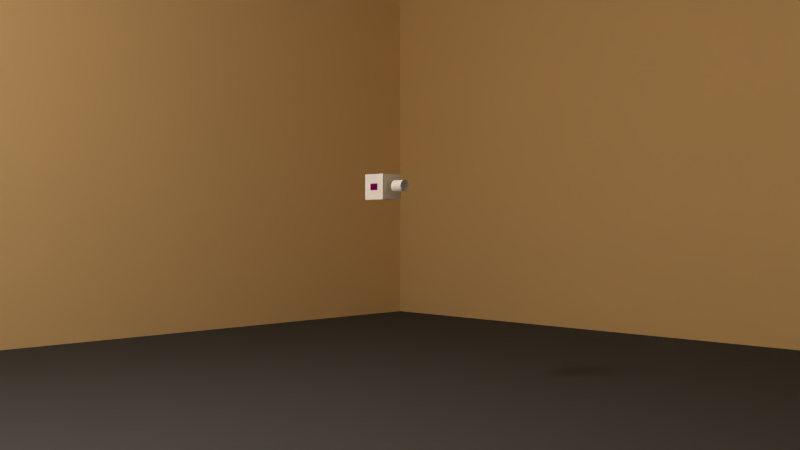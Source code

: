# Source: Lidar_Simulation.blend  (saved by Blender 2.73.0; exported with 4.5.12 LTS)
import bpy
from mathutils import Matrix  # noqa: F401  (used for matrix-valued properties, if any)

bpy.ops.wm.read_factory_settings(use_empty=True)
scene = bpy.context.scene
scene.name = 'Scene'

# ---- collections
col_collection_1 = bpy.data.collections.new('Collection 1'); scene.collection.children.link(col_collection_1)

# ---- materials (node trees are filled in below, after node groups)
mat_imu_pcb = bpy.data.materials.new('IMU_PCB')
mat_imu_pcb.alpha_threshold = 0.0
mat_imu_pcb.use_transparent_shadow = False
mat_imu_pcb.diffuse_color = (0.1547, 0.0, 0.08478, 1.0)
mat_imu_pcb.specular_color = (0.155, 0.0, 0.085)
mat_imu_pcb.roughness = 0.5
mat_material_002 = bpy.data.materials.new('Material.002')
mat_material_002.alpha_threshold = 0.0
mat_material_002.use_transparent_shadow = False
mat_material_002.diffuse_color = (0.08573, 0.08573, 0.08573, 1.0)
mat_material_002.roughness = 0.5
mat_material_002.specular_intensity = 0.0
mat_material_003 = bpy.data.materials.new('Material.003')
mat_material_003.alpha_threshold = 0.0
mat_material_003.use_transparent_shadow = False
mat_material_003.diffuse_color = (0.8, 0.5686, 0.2839, 1.0)
mat_material_003.roughness = 0.5
mat_material_004 = bpy.data.materials.new('Material.004')
mat_material_004.alpha_threshold = 0.0
mat_material_004.use_transparent_shadow = False
mat_material_004.roughness = 0.5

# ---- material node trees

# ---- world
world_world = bpy.data.worlds.new('World'); scene.world = world_world
world_world.color = (0.05088, 0.05088, 0.05088)
world_world.use_sun_shadow = False
world_world.sun_shadow_jitter_overblur = 0.0
world_world.cycles.sampling_method = 'MANUAL'
world_world.cycles.sample_map_resolution = 256

# ---- cameras
cam_camera = bpy.data.cameras.new('Camera')
cam_camera.clip_end = 100.0
cam_camera.lens = 35.0
cam_camera.sensor_width = 32.0
cam_camera.sensor_height = 18.0
cam_camera.ortho_scale = 7.314
cam_camera.dof.focus_distance = 0.0
cam_camera.dof.aperture_fstop = 128.0

# ---- lights
light_lamp = bpy.data.lights.new('Lamp', 'POINT')
light_lamp.transmission_factor = 0.0
light_lamp.cutoff_distance = 30.0
light_lamp.energy = 100.0
light_lamp.shadow_buffer_clip_start = 1.001
light_lamp.shadow_soft_size = 0.1
light_lamp.shadow_maximum_resolution = 0.006
light_lamp.use_absolute_resolution = True
light_lamp.cycles.use_multiple_importance_sampling = False

# ---- meshes
me_lidar_scan_mesh = bpy.data.meshes.new('Lidar_Scan_Mesh')
me_lidar_scan_mesh.from_pydata([(0.02423, 0.02652, -1.918e-09), (-0.02652, 0.02423, 1.918e-09), (0.02423, 0.02652, 0.0001108), (-0.02652, 0.02423, 0.0001108), (0.02423, 0.02652, 0.0002217), (-0.02652, 0.02422, 0.0002217), (0.02423, 0.02652, 0.0003325), (-0.02652, 0.02422, 0.0003325), (0.02423, 0.02652, 0.0004433), (-0.02652, 0.02422, 0.0004433), (0.02423, 0.02652, 0.0005541), (-0.02652, 0.02422, 0.0005541), (0.02423, 0.02651, 0.0006649), (-0.02652, 0.02422, 0.0006649), (0.02423, 0.02651, 0.0007757), (-0.02652, 0.02421, 0.0007757), (0.02423, 0.02651, 0.0008864), (-0.02652, 0.02421, 0.0008864), (0.02423, 0.0265, 0.0009972), (-0.02652, 0.02421, 0.0009972), (0.02423, 0.0265, 0.001108), (-0.02652, 0.0242, 0.001108), (0.02423, 0.02649, 0.001219), (-0.02652, 0.0242, 0.001219), (0.02423, 0.02649, 0.001329), (-0.02652, 0.02419, 0.001329), (0.02423, 0.02648, 0.00144), (-0.02652, 0.02418, 0.00144), (0.02423, 0.02647, 0.001551), (-0.02652, 0.02418, 0.001551), (0.02423, 0.02647, 0.001661), (-0.02652, 0.02417, 0.001661), (0.02423, 0.02646, 0.001772), (-0.02652, 0.02416, 0.001772), (0.02423, 0.02645, 0.001882), (-0.02652, 0.02416, 0.001882), (0.02423, 0.02644, 0.001993), (-0.02652, 0.02415, 0.001993), (0.02423, 0.02643, 0.002103), (-0.02652, 0.02414, 0.002103), (0.02423, 0.02643, 0.002214), (-0.02652, 0.02413, 0.002214), (0.02423, 0.02642, 0.002324), (-0.02652, 0.02412, 0.002324), (0.02423, 0.02641, 0.002434), (-0.02652, 0.02411, 0.002434), (0.02423, 0.02639, 0.002545), (-0.02652, 0.0241, 0.002545), (0.02423, 0.02638, 0.002655), (-0.02652, 0.02409, 0.002655), (0.02423, 0.02637, 0.002765), (-0.02652, 0.02407, 0.002765), (0.02423, 0.02636, 0.002875), (-0.02651, 0.02406, 0.002875), (0.02423, 0.02635, 0.002985), (-0.02651, 0.02405, 0.002985), (0.02423, 0.02633, 0.003095), (-0.02651, 0.02404, 0.003095), (0.02423, 0.02632, 0.003205), (-0.02651, 0.02402, 0.003205), (0.02424, 0.02631, 0.003315), (-0.02651, 0.02401, 0.003315), (0.02424, 0.02629, 0.003425), (-0.02651, 0.02399, 0.003425), (0.02424, 0.02628, 0.003535), (-0.02651, 0.02398, 0.003535), (0.02424, 0.02626, 0.003645), (-0.02651, 0.02396, 0.003645), (0.02424, 0.02624, 0.003754), (-0.02651, 0.02395, 0.003754), (0.02424, 0.02623, 0.003864), (-0.02651, 0.02393, 0.003864), (0.02424, 0.02621, 0.003973), (-0.02651, 0.02391, 0.003973), (0.02424, 0.02619, 0.004083), (-0.02651, 0.0239, 0.004083), (0.02424, 0.02617, 0.004192), (-0.02651, 0.02388, 0.004192), (0.02424, 0.02616, 0.004301), (-0.02651, 0.02386, 0.004301), (0.02424, 0.02614, 0.004411), (-0.0265, 0.02384, 0.004411), (0.02424, 0.02612, 0.00452), (-0.0265, 0.02382, 0.00452), (0.02424, 0.0261, 0.004629), (-0.0265, 0.0238, 0.004629), (0.02425, 0.02608, 0.004738), (-0.0265, 0.02378, 0.004738), (0.02425, 0.02606, 0.004847), (-0.0265, 0.02376, 0.004847), (0.02425, 0.02604, 0.004955), (-0.0265, 0.02374, 0.004955), (0.02425, 0.02601, 0.005064), (-0.0265, 0.02372, 0.005064), (0.02425, 0.02599, 0.005173), (-0.0265, 0.02369, 0.005173), (0.02425, 0.02597, 0.005281), (-0.0265, 0.02367, 0.005281), (0.02425, 0.02594, 0.005389), (-0.0265, 0.02365, 0.005389), (0.02425, 0.02592, 0.005498), (-0.0265, 0.02362, 0.005498), (0.02425, 0.0259, 0.005606), (-0.02649, 0.0236, 0.005606), (0.02426, 0.02587, 0.005714), (-0.02649, 0.02358, 0.005714), (0.02426, 0.02585, 0.005822), (-0.02649, 0.02355, 0.005822), (0.02426, 0.02582, 0.00593), (-0.02649, 0.02352, 0.00593), (0.02426, 0.0258, 0.006037), (-0.02649, 0.0235, 0.006037), (0.02426, 0.02577, 0.006145), (-0.02649, 0.02347, 0.006145), (0.02426, 0.02574, 0.006252), (-0.02649, 0.02344, 0.006252), (0.02426, 0.02571, 0.00636), (-0.02649, 0.02342, 0.00636), (0.02426, 0.02569, 0.006467), (-0.02648, 0.02339, 0.006467), (0.02426, 0.02566, 0.006574), (-0.02648, 0.02336, 0.006574), (0.02427, 0.02563, 0.006681), (-0.02648, 0.02333, 0.006681), (0.02427, 0.0256, 0.006788), (-0.02648, 0.0233, 0.006788), (0.02427, 0.02557, 0.006895), (-0.02648, 0.02327, 0.006895), (0.02427, 0.02554, 0.007001), (-0.02648, 0.02324, 0.007001), (0.02427, 0.02551, 0.007108), (-0.02648, 0.02321, 0.007108), (0.02427, 0.02548, 0.007214), (-0.02648, 0.02318, 0.007214), (0.02427, 0.02545, 0.00732), (-0.02647, 0.02315, 0.00732), (0.02428, 0.02541, 0.007426), (-0.02647, 0.02312, 0.007426), (0.02428, 0.02538, 0.007532), (-0.02647, 0.02308, 0.007532), (0.02428, 0.02535, 0.007638), (-0.02647, 0.02305, 0.007638), (0.02428, 0.02531, 0.007744), (-0.02647, 0.02302, 0.007744), (0.02428, 0.02528, 0.007849), (-0.02647, 0.02298, 0.007849), (0.02428, 0.02525, 0.007954), (-0.02646, 0.02295, 0.007954), (0.02429, 0.02521, 0.00806), (-0.02646, 0.02291, 0.00806), (0.02429, 0.02518, 0.008165), (-0.02646, 0.02288, 0.008165), (0.02429, 0.02514, 0.008269), (-0.02646, 0.02284, 0.008269), (0.02429, 0.0251, 0.008374), (-0.02646, 0.02281, 0.008374), (0.02429, 0.02507, 0.008479), (-0.02646, 0.02277, 0.008479), (0.02429, 0.02503, 0.008583), (-0.02645, 0.02273, 0.008583), (0.0243, 0.02499, 0.008687), (-0.02645, 0.0227, 0.008687), (0.0243, 0.02495, 0.008791), (-0.02645, 0.02266, 0.008791), (0.0243, 0.02492, 0.008895), (-0.02645, 0.02262, 0.008895), (0.0243, 0.02488, 0.008999), (-0.02645, 0.02258, 0.008999), (0.0243, 0.02484, 0.009103), (-0.02645, 0.02254, 0.009103), (0.0243, 0.0248, 0.009206), (-0.02644, 0.0225, 0.009206), (0.02431, 0.02476, 0.009309), (-0.02644, 0.02246, 0.009309), (0.02431, 0.02472, 0.009412), (-0.02644, 0.02242, 0.009412), (0.02431, 0.02467, 0.009515), (-0.02644, 0.02238, 0.009515), (0.02431, 0.02463, 0.009618), (-0.02644, 0.02234, 0.009618), (0.02431, 0.02459, 0.00972), (-0.02644, 0.02229, 0.00972), (0.02432, 0.02455, 0.009822), (-0.02643, 0.02225, 0.009822), (0.02432, 0.02451, 0.009925), (-0.02643, 0.02221, 0.009925), (0.02432, 0.02446, 0.01003), (-0.02643, 0.02217, 0.01003), (0.02432, 0.02442, 0.01013), (-0.02643, 0.02212, 0.01013), (0.02432, 0.02437, 0.01023), (-0.02643, 0.02208, 0.01023), (0.02432, 0.02433, 0.01033), (-0.02642, 0.02203, 0.01033), (0.02433, 0.02428, 0.01043), (-0.02642, 0.02199, 0.01043), (0.02433, 0.02424, 0.01053), (-0.02642, 0.02194, 0.01053), (0.02433, 0.02419, 0.01063), (-0.02642, 0.0219, 0.01063), (0.02433, 0.02415, 0.01073), (-0.02641, 0.02185, 0.01073), (0.02434, 0.0241, 0.01083), (-0.02641, 0.0218, 0.01083), (0.02434, 0.02405, 0.01093), (-0.02641, 0.02175, 0.01093), (0.02434, 0.024, 0.01103), (-0.02641, 0.02171, 0.01103), (0.02434, 0.02395, 0.01113), (-0.02641, 0.02166, 0.01113), (0.02434, 0.02391, 0.01123), (-0.0264, 0.02161, 0.01123), (0.02435, 0.02386, 0.01133), (-0.0264, 0.02156, 0.01133), (0.02435, 0.02381, 0.01143), (-0.0264, 0.02151, 0.01143), (0.02435, 0.02376, 0.01153), (-0.0264, 0.02146, 0.01153), (0.02435, 0.02371, 0.01163), (-0.02639, 0.02141, 0.01163), (0.02436, 0.02366, 0.01173), (-0.02639, 0.02136, 0.01173), (0.02436, 0.0236, 0.01183), (-0.02639, 0.02131, 0.01183), (0.02436, 0.02355, 0.01192), (-0.02639, 0.02126, 0.01192), (0.02436, 0.0235, 0.01202), (-0.02639, 0.0212, 0.01202), (0.02436, 0.02345, 0.01212), (-0.02638, 0.02115, 0.01212), (0.02437, 0.02339, 0.01222), (-0.02638, 0.0211, 0.01222), (0.02437, 0.02334, 0.01231), (-0.02638, 0.02104, 0.01231), (0.02437, 0.02329, 0.01241), (-0.02638, 0.02099, 0.01241), (0.02437, 0.02323, 0.01251), (-0.02637, 0.02094, 0.01251), (0.02438, 0.02318, 0.0126), (-0.02637, 0.02088, 0.0126), (0.02438, 0.02312, 0.0127), (-0.02637, 0.02083, 0.0127), (0.02438, 0.02307, 0.0128), (-0.02637, 0.02077, 0.0128), (0.02438, 0.02301, 0.01289), (-0.02636, 0.02071, 0.01289), (0.02439, 0.02295, 0.01299), (-0.02636, 0.02066, 0.01299), (0.02439, 0.0229, 0.01308), (-0.02636, 0.0206, 0.01308), (0.02439, 0.02284, 0.01318), (-0.02636, 0.02054, 0.01318), (0.02439, 0.02278, 0.01327), (-0.02635, 0.02049, 0.01327), (0.0244, 0.02273, 0.01337), (-0.02635, 0.02043, 0.01337), (0.0244, 0.02267, 0.01346), (-0.02635, 0.02037, 0.01346), (0.0244, 0.02261, 0.01355), (-0.02635, 0.02031, 0.01355), (0.02441, 0.02255, 0.01365), (-0.02634, 0.02025, 0.01365), (0.02441, 0.02249, 0.01374), (-0.02634, 0.02019, 0.01374), (0.02441, 0.02243, 0.01383), (-0.02634, 0.02013, 0.01383), (0.02441, 0.02237, 0.01393), (-0.02633, 0.02007, 0.01393), (0.02442, 0.02231, 0.01402), (-0.02633, 0.02001, 0.01402), (0.02442, 0.02225, 0.01411), (-0.02633, 0.01995, 0.01411), (0.02442, 0.02218, 0.0142), (-0.02633, 0.01989, 0.0142), (0.02442, 0.02212, 0.0143), (-0.02632, 0.01983, 0.0143), (0.02443, 0.02206, 0.01439), (-0.02632, 0.01976, 0.01439), (0.02443, 0.022, 0.01448), (-0.02632, 0.0197, 0.01448), (0.02443, 0.02193, 0.01457), (-0.02631, 0.01964, 0.01457), (0.02444, 0.02187, 0.01466), (-0.02631, 0.01957, 0.01466), (0.02444, 0.02181, 0.01475), (-0.02631, 0.01951, 0.01475), (0.02444, 0.02174, 0.01484), (-0.02631, 0.01944, 0.01484), (0.02445, 0.02168, 0.01493), (-0.0263, 0.01938, 0.01493), (0.02445, 0.02161, 0.01502), (-0.0263, 0.01931, 0.01502), (0.02445, 0.02155, 0.01511), (-0.0263, 0.01925, 0.01511), (0.02445, 0.02148, 0.0152), (-0.02629, 0.01918, 0.0152), (0.02446, 0.02141, 0.01529), (-0.02629, 0.01912, 0.01529), (0.02446, 0.02135, 0.01537), (-0.02629, 0.01905, 0.01537), (0.02446, 0.02128, 0.01546), (-0.02629, 0.01898, 0.01546), (0.02447, 0.02121, 0.01555), (-0.02628, 0.01891, 0.01555), (0.02447, 0.02114, 0.01564), (-0.02628, 0.01885, 0.01564), (0.02447, 0.02108, 0.01572), (-0.02628, 0.01878, 0.01572), (0.02448, 0.02101, 0.01581), (-0.02627, 0.01871, 0.01581), (0.02448, 0.02094, 0.0159), (-0.02627, 0.01864, 0.0159), (0.02448, 0.02087, 0.01598), (-0.02627, 0.01857, 0.01598), (0.02448, 0.0208, 0.01607), (-0.02626, 0.0185, 0.01607), (0.02449, 0.02073, 0.01616), (-0.02626, 0.01843, 0.01616), (0.02449, 0.02066, 0.01624), (-0.02626, 0.01836, 0.01624), (0.02449, 0.02059, 0.01633), (-0.02625, 0.01829, 0.01633), (0.0245, 0.02051, 0.01641), (-0.02625, 0.01822, 0.01641), (0.0245, 0.02044, 0.0165), (-0.02625, 0.01815, 0.0165), (0.0245, 0.02037, 0.01658), (-0.02624, 0.01807, 0.01658), (0.02451, 0.0203, 0.01666), (-0.02624, 0.018, 0.01666), (0.02451, 0.02023, 0.01675), (-0.02624, 0.01793, 0.01675), (0.02451, 0.02015, 0.01683), (-0.02623, 0.01786, 0.01683), (0.02452, 0.02008, 0.01691), (-0.02623, 0.01778, 0.01691), (0.02452, 0.02, 0.017), (-0.02623, 0.01771, 0.017), (0.02452, 0.01993, 0.01708), (-0.02622, 0.01763, 0.01708), (0.02453, 0.01986, 0.01716), (-0.02622, 0.01756, 0.01716), (0.02453, 0.01978, 0.01724), (-0.02622, 0.01748, 0.01724), (0.02453, 0.01971, 0.01732), (-0.02621, 0.01741, 0.01732), (0.02454, 0.01963, 0.0174), (-0.02621, 0.01733, 0.0174), (0.02454, 0.01955, 0.01748), (-0.02621, 0.01726, 0.01748), (0.02454, 0.01948, 0.01756), (-0.0262, 0.01718, 0.01756), (0.02455, 0.0194, 0.01764), (-0.0262, 0.0171, 0.01764), (0.02455, 0.01932, 0.01772), (-0.0262, 0.01703, 0.01772), (0.02455, 0.01925, 0.0178), (-0.02619, 0.01695, 0.0178), (0.02456, 0.01917, 0.01788), (-0.02619, 0.01687, 0.01788), (0.02456, 0.01909, 0.01796), (-0.02619, 0.01679, 0.01796), (0.02457, 0.01901, 0.01804), (-0.02618, 0.01672, 0.01804), (0.02457, 0.01893, 0.01812), (-0.02618, 0.01664, 0.01812), (0.02457, 0.01885, 0.01819), (-0.02618, 0.01656, 0.01819), (0.02458, 0.01877, 0.01827), (-0.02617, 0.01648, 0.01827), (0.02458, 0.01869, 0.01835), (-0.02617, 0.0164, 0.01835), (0.02458, 0.01861, 0.01842), (-0.02616, 0.01632, 0.01842), (0.02459, 0.01853, 0.0185), (-0.02616, 0.01624, 0.0185), (0.02459, 0.01845, 0.01858), (-0.02616, 0.01616, 0.01858), (0.02459, 0.01837, 0.01865), (-0.02615, 0.01608, 0.01865), (0.0246, 0.01829, 0.01873), (-0.02615, 0.01599, 0.01873), (0.0246, 0.01821, 0.0188), (-0.02615, 0.01591, 0.0188), (0.02461, 0.01813, 0.01888), (-0.02614, 0.01583, 0.01888), (0.02461, 0.01804, 0.01895), (-0.02614, 0.01575, 0.01895), (0.02461, 0.01796, 0.01902), (-0.02614, 0.01567, 0.01902), (0.02462, 0.01788, 0.0191), (-0.02613, 0.01558, 0.0191), (0.02462, 0.0178, 0.01917), (-0.02613, 0.0155, 0.01917), (0.02462, 0.01771, 0.01924), (-0.02612, 0.01541, 0.01924), (0.02463, 0.01763, 0.01931), (-0.02612, 0.01533, 0.01931), (0.02463, 0.01754, 0.01939), (-0.02612, 0.01525, 0.01939), (0.02464, 0.01746, 0.01946), (-0.02611, 0.01516, 0.01946), (0.02464, 0.01737, 0.01953), (-0.02611, 0.01508, 0.01953), (0.02464, 0.01729, 0.0196), (-0.0261, 0.01499, 0.0196), (0.02465, 0.0172, 0.01967), (-0.0261, 0.01491, 0.01967), (0.02465, 0.01712, 0.01974), (-0.0261, 0.01482, 0.01974), (0.02466, 0.01703, 0.01981), (-0.02609, 0.01473, 0.01981), (0.02466, 0.01694, 0.01988), (-0.02609, 0.01465, 0.01988), (0.02466, 0.01686, 0.01995), (-0.02608, 0.01456, 0.01995), (0.02467, 0.01677, 0.02002), (-0.02608, 0.01447, 0.02002), (0.02467, 0.01668, 0.02008), (-0.02608, 0.01439, 0.02008), (0.02467, 0.01659, 0.02015), (-0.02607, 0.0143, 0.02015), (0.02468, 0.01651, 0.02022), (-0.02607, 0.01421, 0.02022), (0.02468, 0.01642, 0.02029), (-0.02607, 0.01412, 0.02029), (0.02469, 0.01633, 0.02035), (-0.02606, 0.01403, 0.02035), (0.02469, 0.01624, 0.02042), (-0.02606, 0.01394, 0.02042), (0.0247, 0.01615, 0.02048), (-0.02605, 0.01386, 0.02048), (0.0247, 0.01606, 0.02055), (-0.02605, 0.01377, 0.02055), (0.0247, 0.01597, 0.02061), (-0.02604, 0.01368, 0.02061), (0.02471, 0.01588, 0.02068), (-0.02604, 0.01359, 0.02068), (0.02471, 0.01579, 0.02074), (-0.02604, 0.0135, 0.02074), (0.02472, 0.0157, 0.02081), (-0.02603, 0.01341, 0.02081), (0.02472, 0.01561, 0.02087), (-0.02603, 0.01331, 0.02087), (0.02472, 0.01552, 0.02093), (-0.02602, 0.01322, 0.02093), (0.02473, 0.01543, 0.021), (-0.02602, 0.01313, 0.021), (0.02473, 0.01534, 0.02106), (-0.02602, 0.01304, 0.02106), (0.02474, 0.01525, 0.02112), (-0.02601, 0.01295, 0.02112), (0.02474, 0.01515, 0.02118), (-0.02601, 0.01286, 0.02118), (0.02474, 0.01506, 0.02124), (-0.026, 0.01276, 0.02124), (0.02475, 0.01497, 0.0213), (-0.026, 0.01267, 0.0213), (0.02475, 0.01487, 0.02136), (-0.026, 0.01258, 0.02136), (0.02476, 0.01478, 0.02142), (-0.02599, 0.01249, 0.02142), (0.02476, 0.01469, 0.02148), (-0.02599, 0.01239, 0.02148), (0.02477, 0.01459, 0.02154), (-0.02598, 0.0123, 0.02154), (0.02477, 0.0145, 0.0216), (-0.02598, 0.0122, 0.0216), (0.02477, 0.01441, 0.02166), (-0.02597, 0.01211, 0.02166), (0.02478, 0.01431, 0.02171), (-0.02597, 0.01202, 0.02171), (0.02478, 0.01422, 0.02177), (-0.02597, 0.01192, 0.02177), (0.02479, 0.01412, 0.02183), (-0.02596, 0.01183, 0.02183), (0.02479, 0.01403, 0.02189), (-0.02596, 0.01173, 0.02189), (0.0248, 0.01393, 0.02194), (-0.02595, 0.01163, 0.02194), (0.0248, 0.01384, 0.022), (-0.02595, 0.01154, 0.022), (0.0248, 0.01374, 0.02205), (-0.02594, 0.01144, 0.02205), (0.02481, 0.01364, 0.02211), (-0.02594, 0.01135, 0.02211), (0.02481, 0.01355, 0.02216), (-0.02593, 0.01125, 0.02216), (0.02482, 0.01345, 0.02222), (-0.02593, 0.01115, 0.02222), (0.02482, 0.01335, 0.02227), (-0.02593, 0.01106, 0.02227), (0.02483, 0.01326, 0.02232), (-0.02592, 0.01096, 0.02232), (0.02483, 0.01316, 0.02237), (-0.02592, 0.01086, 0.02237), (0.02483, 0.01306, 0.02243), (-0.02591, 0.01076, 0.02243), (0.02484, 0.01296, 0.02248), (-0.02591, 0.01067, 0.02248), (0.02484, 0.01286, 0.02253), (-0.0259, 0.01057, 0.02253), (0.02485, 0.01277, 0.02258), (-0.0259, 0.01047, 0.02258), (0.02485, 0.01267, 0.02263), (-0.0259, 0.01037, 0.02263), (0.02486, 0.01257, 0.02268), (-0.02589, 0.01027, 0.02268), (0.02486, 0.01247, 0.02273), (-0.02589, 0.01017, 0.02273), (0.02487, 0.01237, 0.02278), (-0.02588, 0.01007, 0.02278), (0.02487, 0.01227, 0.02283), (-0.02588, 0.009975, 0.02283), (0.02488, 0.01217, 0.02288), (-0.02587, 0.009875, 0.02288), (0.02488, 0.01207, 0.02293), (-0.02587, 0.009776, 0.02293), (0.02488, 0.01197, 0.02297), (-0.02586, 0.009676, 0.02297), (0.02489, 0.01187, 0.02302), (-0.02586, 0.009575, 0.02302), (0.02489, 0.01177, 0.02307), (-0.02586, 0.009475, 0.02307), (0.0249, 0.01167, 0.02311), (-0.02585, 0.009374, 0.02311), (0.0249, 0.01157, 0.02316), (-0.02585, 0.009273, 0.02316), (0.02491, 0.01147, 0.0232), (-0.02584, 0.009172, 0.0232), (0.02491, 0.01137, 0.02325), (-0.02584, 0.009071, 0.02325), (0.02492, 0.01127, 0.02329), (-0.02583, 0.00897, 0.02329), (0.02492, 0.01116, 0.02334), (-0.02583, 0.008868, 0.02334), (0.02493, 0.01106, 0.02338), (-0.02582, 0.008766, 0.02338), (0.02493, 0.01096, 0.02342), (-0.02582, 0.008664, 0.02342), (0.02493, 0.01086, 0.02347), (-0.02581, 0.008562, 0.02347), (0.02494, 0.01076, 0.02351), (-0.02581, 0.008459, 0.02351), (0.02494, 0.01065, 0.02355), (-0.0258, 0.008357, 0.02355), (0.02495, 0.01055, 0.02359), (-0.0258, 0.008254, 0.02359), (0.02495, 0.01045, 0.02363), (-0.02579, 0.008151, 0.02363), (0.02496, 0.01034, 0.02367), (-0.02579, 0.008048, 0.02367), (0.02496, 0.01024, 0.02371), (-0.02579, 0.007945, 0.02371), (0.02497, 0.01014, 0.02375), (-0.02578, 0.007842, 0.02375), (0.02497, 0.01003, 0.02379), (-0.02578, 0.007738, 0.02379), (0.02498, 0.009931, 0.02383), (-0.02577, 0.007634, 0.02383), (0.02498, 0.009827, 0.02387), (-0.02577, 0.00753, 0.02387), (0.02499, 0.009723, 0.02391), (-0.02576, 0.007426, 0.02391), (0.02499, 0.009618, 0.02394), (-0.02576, 0.007322, 0.02394), (0.025, 0.009514, 0.02398), (-0.02575, 0.007217, 0.02398), (0.025, 0.009409, 0.02402), (-0.02575, 0.007113, 0.02402), (0.025, 0.009305, 0.02405), (-0.02574, 0.007008, 0.02405), (0.02501, 0.0092, 0.02409), (-0.02574, 0.006903, 0.02409), (0.02501, 0.009095, 0.02412), (-0.02573, 0.006798, 0.02412), (0.02502, 0.008989, 0.02416), (-0.02573, 0.006693, 0.02416), (0.02502, 0.008884, 0.02419), (-0.02572, 0.006588, 0.02419), (0.02503, 0.008779, 0.02422), (-0.02572, 0.006482, 0.02422), (0.02503, 0.008673, 0.02426), (-0.02571, 0.006376, 0.02426), (0.02504, 0.008567, 0.02429), (-0.02571, 0.006271, 0.02429), (0.02504, 0.008461, 0.02432), (-0.0257, 0.006164, 0.02432), (0.02505, 0.008355, 0.02435), (-0.0257, 0.006058, 0.02435), (0.02505, 0.008249, 0.02439), (-0.0257, 0.005952, 0.02439), (0.02506, 0.008142, 0.02442), (-0.02569, 0.005846, 0.02442), (0.02506, 0.008036, 0.02445), (-0.02569, 0.005739, 0.02445), (0.02507, 0.007929, 0.02448), (-0.02568, 0.005633, 0.02448), (0.02507, 0.007823, 0.02451), (-0.02568, 0.005526, 0.02451), (0.02508, 0.007716, 0.02453), (-0.02567, 0.005419, 0.02453), (0.02508, 0.007609, 0.02456), (-0.02567, 0.005312, 0.02456), (0.02509, 0.007502, 0.02459), (-0.02566, 0.005205, 0.02459), (0.02509, 0.007394, 0.02462), (-0.02566, 0.005098, 0.02462), (0.0251, 0.007287, 0.02465), (-0.02565, 0.00499, 0.02465), (0.0251, 0.00718, 0.02467), (-0.02565, 0.004883, 0.02467), (0.02511, 0.007072, 0.0247), (-0.02564, 0.004775, 0.0247), (0.02511, 0.006964, 0.02472), (-0.02564, 0.004667, 0.02472), (0.02512, 0.006856, 0.02475), (-0.02563, 0.00456, 0.02475), (0.02512, 0.006749, 0.02477), (-0.02563, 0.004452, 0.02477), (0.02513, 0.00664, 0.0248), (-0.02562, 0.004344, 0.0248), (0.02513, 0.006532, 0.02482), (-0.02562, 0.004236, 0.02482), (0.02514, 0.006424, 0.02484), (-0.02561, 0.004127, 0.02484), (0.02514, 0.006316, 0.02487), (-0.02561, 0.004019, 0.02487), (0.02515, 0.006207, 0.02489), (-0.0256, 0.003911, 0.02489), (0.02515, 0.006099, 0.02491), (-0.0256, 0.003802, 0.02491), (0.02515, 0.00599, 0.02493), (-0.02559, 0.003693, 0.02493), (0.02516, 0.005881, 0.02495), (-0.02559, 0.003585, 0.02495), (0.02516, 0.005772, 0.02497), (-0.02558, 0.003476, 0.02497), (0.02517, 0.005664, 0.02499), (-0.02558, 0.003367, 0.02499), (0.02517, 0.005555, 0.02501), (-0.02557, 0.003258, 0.02501), (0.02518, 0.005446, 0.02503), (-0.02557, 0.003149, 0.02503), (0.02518, 0.005336, 0.02505), (-0.02556, 0.00304, 0.02505), (0.02519, 0.005227, 0.02507), (-0.02556, 0.00293, 0.02507), (0.02519, 0.005118, 0.02509), (-0.02555, 0.002821, 0.02509), (0.0252, 0.005008, 0.0251), (-0.02555, 0.002712, 0.0251), (0.0252, 0.004899, 0.02512), (-0.02554, 0.002602, 0.02512), (0.02521, 0.004789, 0.02514), (-0.02554, 0.002493, 0.02514), (0.02521, 0.00468, 0.02515), (-0.02553, 0.002383, 0.02515), (0.02522, 0.00457, 0.02517), (-0.02553, 0.002273, 0.02517), (0.02522, 0.00446, 0.02518), (-0.02552, 0.002164, 0.02518), (0.02523, 0.004351, 0.0252), (-0.02552, 0.002054, 0.0252), (0.02523, 0.004241, 0.02521), (-0.02551, 0.001944, 0.02521), (0.02524, 0.004131, 0.02522), (-0.02551, 0.001834, 0.02522), (0.02524, 0.004021, 0.02524), (-0.0255, 0.001724, 0.02524), (0.02525, 0.003911, 0.02525), (-0.0255, 0.001614, 0.02525), (0.02525, 0.003801, 0.02526), (-0.02549, 0.001504, 0.02526), (0.02526, 0.003691, 0.02527), (-0.02549, 0.001394, 0.02527), (0.02526, 0.00358, 0.02528), (-0.02548, 0.001284, 0.02528), (0.02527, 0.00347, 0.02529), (-0.02548, 0.001174, 0.02529), (0.02527, 0.00336, 0.0253), (-0.02547, 0.001063, 0.0253), (0.02528, 0.003249, 0.02531), (-0.02547, 0.000953, 0.02531), (0.02528, 0.003139, 0.02532), (-0.02546, 0.0008427, 0.02532), (0.02529, 0.003029, 0.02533), (-0.02546, 0.0007323, 0.02533), (0.02529, 0.002918, 0.02534), (-0.02545, 0.0006218, 0.02534), (0.0253, 0.002808, 0.02535), (-0.02545, 0.0005114, 0.02535), (0.0253, 0.002697, 0.02535), (-0.02544, 0.0004009, 0.02535), (0.02531, 0.002587, 0.02536), (-0.02544, 0.0002903, 0.02536), (0.02531, 0.002476, 0.02537), (-0.02543, 0.0001799, 0.02537), (0.02532, 0.002366, 0.02537), (-0.02543, 6.932e-05, 0.02537), (0.02532, 0.002255, 0.02538), (-0.02542, -4.133e-05, 0.02538), (0.02533, 0.002145, 0.02538), (-0.02542, -0.000152, 0.02538), (0.02533, 0.002034, 0.02538), (-0.02541, -0.0002626, 0.02538), (0.02534, 0.001923, 0.02539), (-0.02541, -0.0003732, 0.02539), (0.02534, 0.001813, 0.02539), (-0.0254, -0.0004839, 0.02539), (0.02535, 0.001702, 0.02539), (-0.0254, -0.0005947, 0.02539), (0.02535, 0.001591, 0.0254), (-0.02539, -0.0007054, 0.0254), (0.02536, 0.001481, 0.0254), (-0.02539, -0.0008162, 0.0254), (0.02536, 0.00137, 0.0254), (-0.02538, -0.0009266, 0.0254), (0.02537, 0.001259, 0.0254), (-0.02538, -0.001038, 0.0254), (0.02537, 0.001148, 0.0254), (-0.02537, -0.001148, 0.0254), (0.02538, 0.001038, 0.0254), (-0.02537, -0.001259, 0.0254), (0.02538, 0.000927, 0.0254), (-0.02536, -0.00137, 0.0254), (0.02539, 0.0008163, 0.0254), (-0.02536, -0.00148, 0.0254), (0.02539, 0.0007057, 0.0254), (-0.02535, -0.001591, 0.0254), (0.0254, 0.0005949, 0.02539), (-0.02535, -0.001702, 0.02539), (0.0254, 0.0004844, 0.02539), (-0.02534, -0.001812, 0.02539), (0.02541, 0.0003735, 0.02539), (-0.02534, -0.001923, 0.02539), (0.02541, 0.0002628, 0.02538), (-0.02533, -0.002034, 0.02538), (0.02542, 0.0001524, 0.02538), (-0.02533, -0.002144, 0.02538), (0.02542, 4.169e-05, 0.02538), (-0.02532, -0.002255, 0.02538), (0.02543, -6.91e-05, 0.02537), (-0.02532, -0.002366, 0.02537), (0.02543, -0.0001796, 0.02537), (-0.02531, -0.002476, 0.02537), (0.02544, -0.0002901, 0.02536), (-0.02531, -0.002587, 0.02536), (0.02544, -0.0004006, 0.02535), (-0.0253, -0.002697, 0.02535), (0.02545, -0.000511, 0.02535), (-0.0253, -0.002808, 0.02535), (0.02545, -0.0006214, 0.02534), (-0.02529, -0.002918, 0.02534), (0.02546, -0.000732, 0.02533), (-0.02529, -0.003028, 0.02533), (0.02546, -0.0008424, 0.02532), (-0.02528, -0.003139, 0.02532), (0.02547, -0.0009527, 0.02531), (-0.02528, -0.003249, 0.02531), (0.02547, -0.001063, 0.0253), (-0.02527, -0.00336, 0.0253), (0.02548, -0.001173, 0.02529), (-0.02527, -0.00347, 0.02529), (0.02548, -0.001283, 0.02528), (-0.02526, -0.00358, 0.02528), (0.02549, -0.001394, 0.02527), (-0.02526, -0.00369, 0.02527), (0.02549, -0.001504, 0.02526), (-0.02525, -0.003801, 0.02526), (0.0255, -0.001614, 0.02525), (-0.02525, -0.003911, 0.02525), (0.0255, -0.001724, 0.02524), (-0.02524, -0.004021, 0.02524), (0.02551, -0.001834, 0.02522), (-0.02524, -0.004131, 0.02522), (0.02551, -0.001944, 0.02521), (-0.02523, -0.00424, 0.02521), (0.02552, -0.002054, 0.0252), (-0.02523, -0.00435, 0.0252), (0.02552, -0.002164, 0.02518), (-0.02522, -0.00446, 0.02518), (0.02553, -0.002273, 0.02517), (-0.02522, -0.00457, 0.02517), (0.02553, -0.002383, 0.02515), (-0.02521, -0.004679, 0.02515), (0.02554, -0.002492, 0.02514), (-0.02521, -0.004789, 0.02514), (0.02554, -0.002602, 0.02512), (-0.0252, -0.004899, 0.02512), (0.02555, -0.002712, 0.0251), (-0.0252, -0.005008, 0.0251), (0.02555, -0.002821, 0.02509), (-0.02519, -0.005118, 0.02509), (0.02556, -0.00293, 0.02507), (-0.02519, -0.005227, 0.02507), (0.02556, -0.003039, 0.02505), (-0.02518, -0.005336, 0.02505), (0.02557, -0.003149, 0.02503), (-0.02518, -0.005445, 0.02503), (0.02557, -0.003258, 0.02501), (-0.02517, -0.005554, 0.02501), (0.02558, -0.003367, 0.02499), (-0.02517, -0.005663, 0.02499), (0.02558, -0.003476, 0.02497), (-0.02516, -0.005772, 0.02497), (0.02559, -0.003584, 0.02495), (-0.02516, -0.005881, 0.02495), (0.02559, -0.003693, 0.02493), (-0.02515, -0.00599, 0.02493), (0.0256, -0.003802, 0.02491), (-0.02515, -0.006098, 0.02491), (0.0256, -0.00391, 0.02489), (-0.02514, -0.006207, 0.02489), (0.02561, -0.004019, 0.02487), (-0.02514, -0.006315, 0.02487), (0.02561, -0.004127, 0.02484), (-0.02514, -0.006424, 0.02484), (0.02562, -0.004235, 0.02482), (-0.02513, -0.006532, 0.02482), (0.02562, -0.004343, 0.0248), (-0.02513, -0.00664, 0.0248), (0.02563, -0.004451, 0.02477), (-0.02512, -0.006748, 0.02477), (0.02563, -0.00456, 0.02475), (-0.02512, -0.006856, 0.02475), (0.02564, -0.004667, 0.02472), (-0.02511, -0.006964, 0.02472), (0.02564, -0.004775, 0.0247), (-0.02511, -0.007072, 0.0247), (0.02565, -0.004882, 0.02467), (-0.0251, -0.007179, 0.02467), (0.02565, -0.00499, 0.02465), (-0.0251, -0.007287, 0.02465), (0.02566, -0.005097, 0.02462), (-0.02509, -0.007394, 0.02462), (0.02566, -0.005205, 0.02459), (-0.02509, -0.007501, 0.02459), (0.02567, -0.005312, 0.02456), (-0.02508, -0.007608, 0.02456), (0.02567, -0.005419, 0.02453), (-0.02508, -0.007715, 0.02453), (0.02568, -0.005526, 0.02451), (-0.02507, -0.007822, 0.02451), (0.02568, -0.005632, 0.02448), (-0.02507, -0.007929, 0.02448), (0.02569, -0.005739, 0.02445), (-0.02506, -0.008036, 0.02445), (0.02569, -0.005846, 0.02442), (-0.02506, -0.008142, 0.02442), (0.0257, -0.005952, 0.02439), (-0.02505, -0.008248, 0.02439), (0.0257, -0.006058, 0.02435), (-0.02505, -0.008355, 0.02435), (0.0257, -0.006164, 0.02432), (-0.02504, -0.008461, 0.02432), (0.02571, -0.00627, 0.02429), (-0.02504, -0.008567, 0.02429), (0.02571, -0.006376, 0.02426), (-0.02503, -0.008673, 0.02426), (0.02572, -0.006482, 0.02422), (-0.02503, -0.008778, 0.02422), (0.02572, -0.006587, 0.02419), (-0.02502, -0.008884, 0.02419), (0.02573, -0.006693, 0.02416), (-0.02502, -0.008989, 0.02416), (0.02573, -0.006798, 0.02412), (-0.02501, -0.009094, 0.02412), (0.02574, -0.006903, 0.02409), (-0.02501, -0.009199, 0.02409), (0.02574, -0.007008, 0.02405), (-0.025, -0.009304, 0.02405), (0.02575, -0.007113, 0.02402), (-0.025, -0.009409, 0.02402), (0.02575, -0.007217, 0.02398), (-0.025, -0.009514, 0.02398), (0.02576, -0.007322, 0.02394), (-0.02499, -0.009618, 0.02394), (0.02576, -0.007426, 0.02391), (-0.02499, -0.009722, 0.02391), (0.02577, -0.00753, 0.02387), (-0.02498, -0.009826, 0.02387), (0.02577, -0.007634, 0.02383), (-0.02498, -0.009931, 0.02383), (0.02578, -0.007738, 0.02379), (-0.02497, -0.01003, 0.02379), (0.02578, -0.007841, 0.02375), (-0.02497, -0.01014, 0.02375), (0.02579, -0.007945, 0.02371), (-0.02496, -0.01024, 0.02371), (0.02579, -0.008048, 0.02367), (-0.02496, -0.01034, 0.02367), (0.02579, -0.008151, 0.02363), (-0.02495, -0.01045, 0.02363), (0.0258, -0.008254, 0.02359), (-0.02495, -0.01055, 0.02359), (0.0258, -0.008357, 0.02355), (-0.02494, -0.01065, 0.02355), (0.02581, -0.008459, 0.02351), (-0.02494, -0.01076, 0.02351), (0.02581, -0.008562, 0.02347), (-0.02493, -0.01086, 0.02347), (0.02582, -0.008664, 0.02342), (-0.02493, -0.01096, 0.02342), (0.02582, -0.008766, 0.02338), (-0.02493, -0.01106, 0.02338), (0.02583, -0.008868, 0.02334), (-0.02492, -0.01116, 0.02334), (0.02583, -0.00897, 0.02329), (-0.02492, -0.01127, 0.02329), (0.02584, -0.009071, 0.02325), (-0.02491, -0.01137, 0.02325), (0.02584, -0.009172, 0.0232), (-0.02491, -0.01147, 0.0232), (0.02585, -0.009273, 0.02316), (-0.0249, -0.01157, 0.02316), (0.02585, -0.009374, 0.02311), (-0.0249, -0.01167, 0.02311), (0.02585, -0.009475, 0.02307), (-0.02489, -0.01177, 0.02307), (0.02586, -0.009575, 0.02302), (-0.02489, -0.01187, 0.02302), (0.02586, -0.009675, 0.02297), (-0.02488, -0.01197, 0.02297), (0.02587, -0.009775, 0.02293), (-0.02488, -0.01207, 0.02293), (0.02587, -0.009875, 0.02288), (-0.02488, -0.01217, 0.02288), (0.02588, -0.009975, 0.02283), (-0.02487, -0.01227, 0.02283), (0.02588, -0.01007, 0.02278), (-0.02487, -0.01237, 0.02278), (0.02589, -0.01017, 0.02273), (-0.02486, -0.01247, 0.02273), (0.02589, -0.01027, 0.02268), (-0.02486, -0.01257, 0.02268), (0.0259, -0.01037, 0.02263), (-0.02485, -0.01267, 0.02263), (0.0259, -0.01047, 0.02258), (-0.02485, -0.01277, 0.02258), (0.0259, -0.01057, 0.02253), (-0.02484, -0.01286, 0.02253), (0.02591, -0.01067, 0.02248), (-0.02484, -0.01296, 0.02248), (0.02591, -0.01076, 0.02243), (-0.02483, -0.01306, 0.02243), (0.02592, -0.01086, 0.02237), (-0.02483, -0.01316, 0.02237), (0.02592, -0.01096, 0.02232), (-0.02483, -0.01326, 0.02232), (0.02593, -0.01106, 0.02227), (-0.02482, -0.01335, 0.02227), (0.02593, -0.01115, 0.02222), (-0.02482, -0.01345, 0.02222), (0.02594, -0.01125, 0.02216), (-0.02481, -0.01355, 0.02216), (0.02594, -0.01135, 0.02211), (-0.02481, -0.01364, 0.02211), (0.02594, -0.01144, 0.02205), (-0.0248, -0.01374, 0.02205), (0.02595, -0.01154, 0.022), (-0.0248, -0.01384, 0.022), (0.02595, -0.01163, 0.02194), (-0.0248, -0.01393, 0.02194), (0.02596, -0.01173, 0.02189), (-0.02479, -0.01403, 0.02189), (0.02596, -0.01182, 0.02183), (-0.02479, -0.01412, 0.02183), (0.02597, -0.01192, 0.02177), (-0.02478, -0.01422, 0.02177), (0.02597, -0.01202, 0.02171), (-0.02478, -0.01431, 0.02171), (0.02597, -0.01211, 0.02166), (-0.02477, -0.01441, 0.02166), (0.02598, -0.0122, 0.0216), (-0.02477, -0.0145, 0.0216), (0.02598, -0.0123, 0.02154), (-0.02477, -0.01459, 0.02154), (0.02599, -0.01239, 0.02148), (-0.02476, -0.01469, 0.02148), (0.02599, -0.01248, 0.02142), (-0.02476, -0.01478, 0.02142), (0.026, -0.01258, 0.02136), (-0.02475, -0.01487, 0.02136), (0.026, -0.01267, 0.0213), (-0.02475, -0.01497, 0.0213), (0.026, -0.01276, 0.02124), (-0.02474, -0.01506, 0.02124), (0.02601, -0.01286, 0.02118), (-0.02474, -0.01515, 0.02118), (0.02601, -0.01295, 0.02112), (-0.02474, -0.01525, 0.02112), (0.02602, -0.01304, 0.02106), (-0.02473, -0.01534, 0.02106), (0.02602, -0.01313, 0.021), (-0.02473, -0.01543, 0.021), (0.02602, -0.01322, 0.02093), (-0.02472, -0.01552, 0.02093), (0.02603, -0.01331, 0.02087), (-0.02472, -0.01561, 0.02087), (0.02603, -0.01341, 0.02081), (-0.02472, -0.0157, 0.02081), (0.02604, -0.0135, 0.02074), (-0.02471, -0.01579, 0.02074), (0.02604, -0.01359, 0.02068), (-0.02471, -0.01588, 0.02068), (0.02604, -0.01368, 0.02061), (-0.0247, -0.01597, 0.02061), (0.02605, -0.01377, 0.02055), (-0.0247, -0.01606, 0.02055), (0.02605, -0.01386, 0.02048), (-0.0247, -0.01615, 0.02048), (0.02606, -0.01394, 0.02042), (-0.02469, -0.01624, 0.02042), (0.02606, -0.01403, 0.02035), (-0.02469, -0.01633, 0.02035), (0.02606, -0.01412, 0.02029), (-0.02468, -0.01642, 0.02029), (0.02607, -0.01421, 0.02022), (-0.02468, -0.01651, 0.02022), (0.02607, -0.0143, 0.02015), (-0.02467, -0.01659, 0.02015), (0.02608, -0.01439, 0.02008), (-0.02467, -0.01668, 0.02008), (0.02608, -0.01447, 0.02002), (-0.02467, -0.01677, 0.02002), (0.02608, -0.01456, 0.01995), (-0.02466, -0.01686, 0.01995), (0.02609, -0.01465, 0.01988), (-0.02466, -0.01694, 0.01988), (0.02609, -0.01473, 0.01981), (-0.02466, -0.01703, 0.01981), (0.0261, -0.01482, 0.01974), (-0.02465, -0.01712, 0.01974), (0.0261, -0.01491, 0.01967), (-0.02465, -0.0172, 0.01967), (0.0261, -0.01499, 0.0196), (-0.02464, -0.01729, 0.0196), (0.02611, -0.01508, 0.01953), (-0.02464, -0.01737, 0.01953), (0.02611, -0.01516, 0.01946), (-0.02464, -0.01746, 0.01946), (0.02612, -0.01525, 0.01939), (-0.02463, -0.01754, 0.01939), (0.02612, -0.01533, 0.01931), (-0.02463, -0.01763, 0.01931), (0.02612, -0.01541, 0.01924), (-0.02462, -0.01771, 0.01924), (0.02613, -0.0155, 0.01917), (-0.02462, -0.01779, 0.01917), (0.02613, -0.01558, 0.0191), (-0.02462, -0.01788, 0.0191), (0.02613, -0.01566, 0.01902), (-0.02461, -0.01796, 0.01902), (0.02614, -0.01575, 0.01895), (-0.02461, -0.01804, 0.01895), (0.02614, -0.01583, 0.01888), (-0.02461, -0.01813, 0.01888), (0.02615, -0.01591, 0.0188), (-0.0246, -0.01821, 0.0188), (0.02615, -0.01599, 0.01873), (-0.0246, -0.01829, 0.01873), (0.02615, -0.01608, 0.01865), (-0.02459, -0.01837, 0.01865), (0.02616, -0.01616, 0.01858), (-0.02459, -0.01845, 0.01858), (0.02616, -0.01624, 0.0185), (-0.02459, -0.01853, 0.0185), (0.02616, -0.01632, 0.01842), (-0.02458, -0.01861, 0.01842), (0.02617, -0.0164, 0.01835), (-0.02458, -0.01869, 0.01835), (0.02617, -0.01648, 0.01827), (-0.02458, -0.01877, 0.01827), (0.02618, -0.01656, 0.01819), (-0.02457, -0.01885, 0.01819), (0.02618, -0.01664, 0.01812), (-0.02457, -0.01893, 0.01812), (0.02618, -0.01672, 0.01804), (-0.02457, -0.01901, 0.01804), (0.02619, -0.01679, 0.01796), (-0.02456, -0.01909, 0.01796), (0.02619, -0.01687, 0.01788), (-0.02456, -0.01917, 0.01788), (0.02619, -0.01695, 0.0178), (-0.02455, -0.01925, 0.0178), (0.0262, -0.01703, 0.01772), (-0.02455, -0.01932, 0.01772), (0.0262, -0.0171, 0.01764), (-0.02455, -0.0194, 0.01764), (0.0262, -0.01718, 0.01756), (-0.02454, -0.01948, 0.01756), (0.02621, -0.01726, 0.01748), (-0.02454, -0.01955, 0.01748), (0.02621, -0.01733, 0.0174), (-0.02454, -0.01963, 0.0174), (0.02621, -0.01741, 0.01732), (-0.02453, -0.01971, 0.01732), (0.02622, -0.01748, 0.01724), (-0.02453, -0.01978, 0.01724), (0.02622, -0.01756, 0.01716), (-0.02453, -0.01986, 0.01716), (0.02622, -0.01763, 0.01708), (-0.02452, -0.01993, 0.01708), (0.02623, -0.01771, 0.017), (-0.02452, -0.02, 0.017), (0.02623, -0.01778, 0.01691), (-0.02452, -0.02008, 0.01691), (0.02623, -0.01786, 0.01683), (-0.02451, -0.02015, 0.01683), (0.02624, -0.01793, 0.01675), (-0.02451, -0.02023, 0.01675), (0.02624, -0.018, 0.01666), (-0.02451, -0.0203, 0.01666), (0.02624, -0.01807, 0.01658), (-0.0245, -0.02037, 0.01658), (0.02625, -0.01815, 0.0165), (-0.0245, -0.02044, 0.0165), (0.02625, -0.01822, 0.01641), (-0.0245, -0.02051, 0.01641), (0.02625, -0.01829, 0.01633), (-0.02449, -0.02059, 0.01633), (0.02626, -0.01836, 0.01624), (-0.02449, -0.02066, 0.01624), (0.02626, -0.01843, 0.01616), (-0.02449, -0.02073, 0.01616), (0.02626, -0.0185, 0.01607), (-0.02448, -0.0208, 0.01607), (0.02627, -0.01857, 0.01598), (-0.02448, -0.02087, 0.01598), (0.02627, -0.01864, 0.0159), (-0.02448, -0.02094, 0.0159), (0.02627, -0.01871, 0.01581), (-0.02448, -0.02101, 0.01581), (0.02628, -0.01878, 0.01573), (-0.02447, -0.02108, 0.01573), (0.02628, -0.01885, 0.01564), (-0.02447, -0.02114, 0.01564), (0.02628, -0.01891, 0.01555), (-0.02447, -0.02121, 0.01555), (0.02628, -0.01898, 0.01546), (-0.02446, -0.02128, 0.01546), (0.02629, -0.01905, 0.01537), (-0.02446, -0.02135, 0.01537), (0.02629, -0.01912, 0.01529), (-0.02446, -0.02141, 0.01529), (0.02629, -0.01918, 0.0152), (-0.02445, -0.02148, 0.0152), (0.0263, -0.01925, 0.01511), (-0.02445, -0.02155, 0.01511), (0.0263, -0.01931, 0.01502), (-0.02445, -0.02161, 0.01502), (0.0263, -0.01938, 0.01493), (-0.02445, -0.02168, 0.01493), (0.02631, -0.01944, 0.01484), (-0.02444, -0.02174, 0.01484), (0.02631, -0.01951, 0.01475), (-0.02444, -0.02181, 0.01475), (0.02631, -0.01957, 0.01466), (-0.02444, -0.02187, 0.01466), (0.02631, -0.01964, 0.01457), (-0.02443, -0.02193, 0.01457), (0.02632, -0.0197, 0.01448), (-0.02443, -0.022, 0.01448), (0.02632, -0.01976, 0.01439), (-0.02443, -0.02206, 0.01439), (0.02632, -0.01983, 0.0143), (-0.02442, -0.02212, 0.0143), (0.02633, -0.01989, 0.0142), (-0.02442, -0.02218, 0.0142), (0.02633, -0.01995, 0.01411), (-0.02442, -0.02225, 0.01411), (0.02633, -0.02001, 0.01402), (-0.02442, -0.02231, 0.01402), (0.02633, -0.02007, 0.01393), (-0.02441, -0.02237, 0.01393), (0.02634, -0.02013, 0.01383), (-0.02441, -0.02243, 0.01383), (0.02634, -0.02019, 0.01374), (-0.02441, -0.02249, 0.01374), (0.02634, -0.02025, 0.01365), (-0.02441, -0.02255, 0.01365), (0.02635, -0.02031, 0.01355), (-0.0244, -0.02261, 0.01355), (0.02635, -0.02037, 0.01346), (-0.0244, -0.02267, 0.01346), (0.02635, -0.02043, 0.01337), (-0.0244, -0.02272, 0.01337), (0.02635, -0.02049, 0.01327), (-0.02439, -0.02278, 0.01327), (0.02636, -0.02054, 0.01318), (-0.02439, -0.02284, 0.01318), (0.02636, -0.0206, 0.01308), (-0.02439, -0.0229, 0.01308), (0.02636, -0.02066, 0.01299), (-0.02439, -0.02295, 0.01299), (0.02636, -0.02071, 0.01289), (-0.02438, -0.02301, 0.01289), (0.02637, -0.02077, 0.0128), (-0.02438, -0.02307, 0.0128), (0.02637, -0.02083, 0.0127), (-0.02438, -0.02312, 0.0127), (0.02637, -0.02088, 0.0126), (-0.02438, -0.02318, 0.0126), (0.02637, -0.02094, 0.01251), (-0.02437, -0.02323, 0.01251), (0.02638, -0.02099, 0.01241), (-0.02437, -0.02329, 0.01241), (0.02638, -0.02104, 0.01231), (-0.02437, -0.02334, 0.01231), (0.02638, -0.0211, 0.01222), (-0.02437, -0.02339, 0.01222), (0.02638, -0.02115, 0.01212), (-0.02436, -0.02345, 0.01212), (0.02639, -0.0212, 0.01202), (-0.02436, -0.0235, 0.01202), (0.02639, -0.02126, 0.01192), (-0.02436, -0.02355, 0.01192), (0.02639, -0.02131, 0.01183), (-0.02436, -0.0236, 0.01183), (0.02639, -0.02136, 0.01173), (-0.02436, -0.02366, 0.01173), (0.02639, -0.02141, 0.01163), (-0.02435, -0.02371, 0.01163), (0.0264, -0.02146, 0.01153), (-0.02435, -0.02376, 0.01153), (0.0264, -0.02151, 0.01143), (-0.02435, -0.02381, 0.01143), (0.0264, -0.02156, 0.01133), (-0.02435, -0.02386, 0.01133), (0.0264, -0.02161, 0.01123), (-0.02434, -0.02391, 0.01123), (0.02641, -0.02166, 0.01113), (-0.02434, -0.02395, 0.01113), (0.02641, -0.02171, 0.01104), (-0.02434, -0.024, 0.01104), (0.02641, -0.02175, 0.01094), (-0.02434, -0.02405, 0.01094), (0.02641, -0.0218, 0.01084), (-0.02434, -0.0241, 0.01084), (0.02641, -0.02185, 0.01073), (-0.02433, -0.02414, 0.01073), (0.02642, -0.02189, 0.01063), (-0.02433, -0.02419, 0.01063), (0.02642, -0.02194, 0.01053), (-0.02433, -0.02424, 0.01053), (0.02642, -0.02199, 0.01043), (-0.02433, -0.02428, 0.01043), (0.02642, -0.02203, 0.01033), (-0.02432, -0.02433, 0.01033), (0.02643, -0.02208, 0.01023), (-0.02432, -0.02437, 0.01023), (0.02643, -0.02212, 0.01013), (-0.02432, -0.02442, 0.01013), (0.02643, -0.02217, 0.01003), (-0.02432, -0.02446, 0.01003), (0.02643, -0.02221, 0.009925), (-0.02432, -0.02451, 0.009925), (0.02643, -0.02225, 0.009823), (-0.02431, -0.02455, 0.009823), (0.02644, -0.02229, 0.00972), (-0.02431, -0.02459, 0.00972), (0.02644, -0.02234, 0.009618), (-0.02431, -0.02463, 0.009618), (0.02644, -0.02238, 0.009515), (-0.02431, -0.02467, 0.009515), (0.02644, -0.02242, 0.009412), (-0.02431, -0.02472, 0.009412), (0.02644, -0.02246, 0.009309), (-0.02431, -0.02476, 0.009309), (0.02644, -0.0225, 0.009206), (-0.0243, -0.0248, 0.009206), (0.02645, -0.02254, 0.009103), (-0.0243, -0.02484, 0.009103), (0.02645, -0.02258, 0.008999), (-0.0243, -0.02488, 0.008999), (0.02645, -0.02262, 0.008896), (-0.0243, -0.02492, 0.008896), (0.02645, -0.02266, 0.008792), (-0.0243, -0.02495, 0.008792), (0.02645, -0.0227, 0.008688), (-0.0243, -0.02499, 0.008688), (0.02645, -0.02273, 0.008583), (-0.02429, -0.02503, 0.008583), (0.02646, -0.02277, 0.008479), (-0.02429, -0.02507, 0.008479), (0.02646, -0.02281, 0.008374), (-0.02429, -0.0251, 0.008374), (0.02646, -0.02284, 0.00827), (-0.02429, -0.02514, 0.00827), (0.02646, -0.02288, 0.008165), (-0.02429, -0.02518, 0.008165), (0.02646, -0.02291, 0.00806), (-0.02429, -0.02521, 0.00806), (0.02646, -0.02295, 0.007955), (-0.02428, -0.02525, 0.007955), (0.02647, -0.02298, 0.007849), (-0.02428, -0.02528, 0.007849), (0.02647, -0.02302, 0.007744), (-0.02428, -0.02531, 0.007744), (0.02647, -0.02305, 0.007638), (-0.02428, -0.02535, 0.007638), (0.02647, -0.02308, 0.007532), (-0.02428, -0.02538, 0.007532), (0.02647, -0.02312, 0.007427), (-0.02428, -0.02541, 0.007427), (0.02647, -0.02315, 0.00732), (-0.02427, -0.02545, 0.00732), (0.02648, -0.02318, 0.007214), (-0.02427, -0.02548, 0.007214), (0.02648, -0.02321, 0.007108), (-0.02427, -0.02551, 0.007108), (0.02648, -0.02324, 0.007002), (-0.02427, -0.02554, 0.007002), (0.02648, -0.02327, 0.006895), (-0.02427, -0.02557, 0.006895), (0.02648, -0.0233, 0.006788), (-0.02427, -0.0256, 0.006788), (0.02648, -0.02333, 0.006681), (-0.02427, -0.02563, 0.006681), (0.02648, -0.02336, 0.006574), (-0.02426, -0.02566, 0.006574), (0.02648, -0.02339, 0.006467), (-0.02426, -0.02569, 0.006467), (0.02649, -0.02342, 0.00636), (-0.02426, -0.02571, 0.00636), (0.02649, -0.02344, 0.006253), (-0.02426, -0.02574, 0.006253), (0.02649, -0.02347, 0.006145), (-0.02426, -0.02577, 0.006145), (0.02649, -0.0235, 0.006038), (-0.02426, -0.0258, 0.006038), (0.02649, -0.02352, 0.00593), (-0.02426, -0.02582, 0.00593), (0.02649, -0.02355, 0.005822), (-0.02426, -0.02585, 0.005822), (0.02649, -0.02358, 0.005714), (-0.02426, -0.02587, 0.005714), (0.02649, -0.0236, 0.005606), (-0.02425, -0.0259, 0.005606), (0.0265, -0.02362, 0.005498), (-0.02425, -0.02592, 0.005498), (0.0265, -0.02365, 0.00539), (-0.02425, -0.02594, 0.00539), (0.0265, -0.02367, 0.005281), (-0.02425, -0.02597, 0.005281), (0.0265, -0.02369, 0.005173), (-0.02425, -0.02599, 0.005173), (0.0265, -0.02372, 0.005064), (-0.02425, -0.02601, 0.005064), (0.0265, -0.02374, 0.004956), (-0.02425, -0.02603, 0.004956), (0.0265, -0.02376, 0.004847), (-0.02425, -0.02606, 0.004847), (0.0265, -0.02378, 0.004738), (-0.02425, -0.02608, 0.004738), (0.0265, -0.0238, 0.004629), (-0.02424, -0.0261, 0.004629), (0.0265, -0.02382, 0.00452), (-0.02424, -0.02612, 0.00452), (0.0265, -0.02384, 0.004411), (-0.02424, -0.02614, 0.004411), (0.02651, -0.02386, 0.004302), (-0.02424, -0.02616, 0.004302), (0.02651, -0.02388, 0.004193), (-0.02424, -0.02617, 0.004193), (0.02651, -0.0239, 0.004083), (-0.02424, -0.02619, 0.004083), (0.02651, -0.02391, 0.003974), (-0.02424, -0.02621, 0.003974), (0.02651, -0.02393, 0.003864), (-0.02424, -0.02623, 0.003864), (0.02651, -0.02395, 0.003755), (-0.02424, -0.02624, 0.003755), (0.02651, -0.02396, 0.003645), (-0.02424, -0.02626, 0.003645), (0.02651, -0.02398, 0.003535), (-0.02424, -0.02628, 0.003535), (0.02651, -0.02399, 0.003426), (-0.02424, -0.02629, 0.003426), (0.02651, -0.02401, 0.003316), (-0.02424, -0.02631, 0.003316), (0.02651, -0.02402, 0.003206), (-0.02423, -0.02632, 0.003206), (0.02651, -0.02404, 0.003096), (-0.02423, -0.02633, 0.003096), (0.02651, -0.02405, 0.002986), (-0.02423, -0.02635, 0.002986), (0.02651, -0.02406, 0.002876), (-0.02423, -0.02636, 0.002876), (0.02652, -0.02407, 0.002766), (-0.02423, -0.02637, 0.002766), (0.02652, -0.02409, 0.002655), (-0.02423, -0.02638, 0.002655), (0.02652, -0.0241, 0.002545), (-0.02423, -0.02639, 0.002545), (0.02652, -0.02411, 0.002435), (-0.02423, -0.02641, 0.002435), (0.02652, -0.02412, 0.002324), (-0.02423, -0.02642, 0.002324), (0.02652, -0.02413, 0.002214), (-0.02423, -0.02643, 0.002214), (0.02652, -0.02414, 0.002104), (-0.02423, -0.02643, 0.002104), (0.02652, -0.02415, 0.001993), (-0.02423, -0.02644, 0.001993), (0.02652, -0.02416, 0.001883), (-0.02423, -0.02645, 0.001883), (0.02652, -0.02416, 0.001772), (-0.02423, -0.02646, 0.001772), (0.02652, -0.02417, 0.001662), (-0.02423, -0.02647, 0.001662), (0.02652, -0.02418, 0.001551), (-0.02423, -0.02647, 0.001551), (0.02652, -0.02418, 0.00144), (-0.02423, -0.02648, 0.00144), (0.02652, -0.02419, 0.00133), (-0.02423, -0.02649, 0.00133), (0.02652, -0.0242, 0.001219), (-0.02423, -0.02649, 0.001219), (0.02652, -0.0242, 0.001108), (-0.02423, -0.0265, 0.001108), (0.02652, -0.02421, 0.0009976), (-0.02423, -0.0265, 0.0009976), (0.02652, -0.02421, 0.0008868), (-0.02423, -0.02651, 0.0008868), (0.02652, -0.02421, 0.000776), (-0.02423, -0.02651, 0.000776), (0.02652, -0.02422, 0.0006653), (-0.02423, -0.02651, 0.0006653), (0.02652, -0.02422, 0.0005545), (-0.02423, -0.02652, 0.0005545), (0.02652, -0.02422, 0.0004437), (-0.02423, -0.02652, 0.0004437), (0.02652, -0.02422, 0.0003328), (-0.02423, -0.02652, 0.0003328), (0.02652, -0.02422, 0.000222), (-0.02423, -0.02652, 0.000222), (0.02652, -0.02423, 0.0001112), (-0.02423, -0.02652, 0.0001112), (0.02652, -0.02423, 3.653e-07), (-0.02423, -0.02652, 3.691e-07), (0.02652, -0.02423, -0.0001105), (-0.02423, -0.02652, -0.0001105), (0.02652, -0.02422, -0.0002213), (-0.02423, -0.02652, -0.0002213), (0.02652, -0.02422, -0.0003321), (-0.02423, -0.02652, -0.0003321), (0.02652, -0.02422, -0.0004429), (-0.02423, -0.02652, -0.0004429), (0.02652, -0.02422, -0.0005537), (-0.02423, -0.02652, -0.0005537), (0.02652, -0.02422, -0.0006645), (-0.02423, -0.02651, -0.0006645), (0.02652, -0.02421, -0.0007753), (-0.02423, -0.02651, -0.0007753), (0.02652, -0.02421, -0.0008861), (-0.02423, -0.02651, -0.0008861), (0.02652, -0.02421, -0.0009968), (-0.02423, -0.0265, -0.0009968), (0.02652, -0.0242, -0.001108), (-0.02423, -0.0265, -0.001108), (0.02652, -0.0242, -0.001218), (-0.02423, -0.02649, -0.001218), (0.02652, -0.02419, -0.001329), (-0.02423, -0.02649, -0.001329), (0.02652, -0.02418, -0.00144), (-0.02423, -0.02648, -0.00144), (0.02652, -0.02418, -0.00155), (-0.02423, -0.02647, -0.00155), (0.02652, -0.02417, -0.001661), (-0.02423, -0.02647, -0.001661), (0.02652, -0.02416, -0.001771), (-0.02423, -0.02646, -0.001771), (0.02652, -0.02416, -0.001882), (-0.02423, -0.02645, -0.001882), (0.02652, -0.02415, -0.001992), (-0.02423, -0.02644, -0.001992), (0.02652, -0.02414, -0.002103), (-0.02423, -0.02644, -0.002103), (0.02652, -0.02413, -0.002213), (-0.02423, -0.02643, -0.002213), (0.02652, -0.02412, -0.002324), (-0.02423, -0.02642, -0.002324), (0.02652, -0.02411, -0.002434), (-0.02423, -0.02641, -0.002434), (0.02652, -0.0241, -0.002544), (-0.02423, -0.02639, -0.002544), (0.02652, -0.02409, -0.002655), (-0.02423, -0.02638, -0.002655), (0.02652, -0.02407, -0.002765), (-0.02423, -0.02637, -0.002765), (0.02651, -0.02406, -0.002875), (-0.02423, -0.02636, -0.002875), (0.02651, -0.02405, -0.002985), (-0.02423, -0.02635, -0.002985), (0.02651, -0.02404, -0.003095), (-0.02423, -0.02633, -0.003095), (0.02651, -0.02402, -0.003205), (-0.02424, -0.02632, -0.003205), (0.02651, -0.02401, -0.003315), (-0.02424, -0.02631, -0.003315), (0.02651, -0.02399, -0.003425), (-0.02424, -0.02629, -0.003425), (0.02651, -0.02398, -0.003535), (-0.02424, -0.02628, -0.003535), (0.02651, -0.02396, -0.003644), (-0.02424, -0.02626, -0.003644), (0.02651, -0.02395, -0.003754), (-0.02424, -0.02624, -0.003754), (0.02651, -0.02393, -0.003864), (-0.02424, -0.02623, -0.003864), (0.02651, -0.02391, -0.003973), (-0.02424, -0.02621, -0.003973), (0.02651, -0.0239, -0.004082), (-0.02424, -0.02619, -0.004082), (0.02651, -0.02388, -0.004192), (-0.02424, -0.02617, -0.004192), (0.02651, -0.02386, -0.004301), (-0.02424, -0.02616, -0.004301), (0.0265, -0.02384, -0.00441), (-0.02424, -0.02614, -0.00441), (0.0265, -0.02382, -0.004519), (-0.02424, -0.02612, -0.004519), (0.0265, -0.0238, -0.004628), (-0.02425, -0.0261, -0.004628), (0.0265, -0.02378, -0.004737), (-0.02425, -0.02608, -0.004737), (0.0265, -0.02376, -0.004846), (-0.02425, -0.02606, -0.004846), (0.0265, -0.02374, -0.004955), (-0.02425, -0.02604, -0.004955), (0.0265, -0.02372, -0.005064), (-0.02425, -0.02601, -0.005064), (0.0265, -0.02369, -0.005172), (-0.02425, -0.02599, -0.005172), (0.0265, -0.02367, -0.005281), (-0.02425, -0.02597, -0.005281), (0.0265, -0.02365, -0.005389), (-0.02425, -0.02594, -0.005389), (0.02649, -0.02362, -0.005497), (-0.02425, -0.02592, -0.005497), (0.02649, -0.0236, -0.005605), (-0.02425, -0.0259, -0.005605), (0.02649, -0.02358, -0.005713), (-0.02426, -0.02587, -0.005713), (0.02649, -0.02355, -0.005821), (-0.02426, -0.02585, -0.005821), (0.02649, -0.02352, -0.005929), (-0.02426, -0.02582, -0.005929), (0.02649, -0.0235, -0.006037), (-0.02426, -0.0258, -0.006037), (0.02649, -0.02347, -0.006144), (-0.02426, -0.02577, -0.006144), (0.02649, -0.02345, -0.006252), (-0.02426, -0.02574, -0.006252), (0.02649, -0.02342, -0.006359), (-0.02426, -0.02571, -0.006359), (0.02648, -0.02339, -0.006466), (-0.02426, -0.02569, -0.006466), (0.02648, -0.02336, -0.006574), (-0.02426, -0.02566, -0.006574), (0.02648, -0.02333, -0.006681), (-0.02427, -0.02563, -0.006681), (0.02648, -0.0233, -0.006787), (-0.02427, -0.0256, -0.006787), (0.02648, -0.02327, -0.006894), (-0.02427, -0.02557, -0.006894), (0.02648, -0.02324, -0.007001), (-0.02427, -0.02554, -0.007001), (0.02648, -0.02321, -0.007107), (-0.02427, -0.02551, -0.007107), (0.02648, -0.02318, -0.007214), (-0.02427, -0.02548, -0.007214), (0.02647, -0.02315, -0.00732), (-0.02427, -0.02545, -0.00732), (0.02647, -0.02312, -0.007426), (-0.02428, -0.02541, -0.007426), (0.02647, -0.02308, -0.007532), (-0.02428, -0.02538, -0.007532), (0.02647, -0.02305, -0.007638), (-0.02428, -0.02535, -0.007638), (0.02647, -0.02302, -0.007743), (-0.02428, -0.02531, -0.007743), (0.02647, -0.02298, -0.007849), (-0.02428, -0.02528, -0.007849), (0.02646, -0.02295, -0.007954), (-0.02428, -0.02525, -0.007954), (0.02646, -0.02291, -0.008059), (-0.02429, -0.02521, -0.008059), (0.02646, -0.02288, -0.008164), (-0.02429, -0.02518, -0.008164), (0.02646, -0.02284, -0.008269), (-0.02429, -0.02514, -0.008269), (0.02646, -0.02281, -0.008374), (-0.02429, -0.0251, -0.008374), (0.02646, -0.02277, -0.008478), (-0.02429, -0.02507, -0.008478), (0.02645, -0.02273, -0.008583), (-0.02429, -0.02503, -0.008583), (0.02645, -0.0227, -0.008687), (-0.02429, -0.02499, -0.008687), (0.02645, -0.02266, -0.008791), (-0.0243, -0.02495, -0.008791), (0.02645, -0.02262, -0.008895), (-0.0243, -0.02492, -0.008895), (0.02645, -0.02258, -0.008999), (-0.0243, -0.02488, -0.008999), (0.02645, -0.02254, -0.009102), (-0.0243, -0.02484, -0.009102), (0.02644, -0.0225, -0.009206), (-0.0243, -0.0248, -0.009206), (0.02644, -0.02246, -0.009309), (-0.02431, -0.02476, -0.009309), (0.02644, -0.02242, -0.009412), (-0.02431, -0.02472, -0.009412), (0.02644, -0.02238, -0.009515), (-0.02431, -0.02467, -0.009515), (0.02644, -0.02234, -0.009617), (-0.02431, -0.02463, -0.009617), (0.02643, -0.02229, -0.00972), (-0.02431, -0.02459, -0.00972), (0.02643, -0.02225, -0.009822), (-0.02432, -0.02455, -0.009822), (0.02643, -0.02221, -0.009924), (-0.02432, -0.02451, -0.009924), (0.02643, -0.02217, -0.01003), (-0.02432, -0.02446, -0.01003), (0.02643, -0.02212, -0.01013), (-0.02432, -0.02442, -0.01013), (0.02643, -0.02208, -0.01023), (-0.02432, -0.02437, -0.01023), (0.02642, -0.02203, -0.01033), (-0.02432, -0.02433, -0.01033), (0.02642, -0.02199, -0.01043), (-0.02433, -0.02428, -0.01043), (0.02642, -0.02194, -0.01053), (-0.02433, -0.02424, -0.01053), (0.02642, -0.0219, -0.01063), (-0.02433, -0.02419, -0.01063), (0.02641, -0.02185, -0.01073), (-0.02433, -0.02415, -0.01073), (0.02641, -0.0218, -0.01083), (-0.02434, -0.0241, -0.01083), (0.02641, -0.02175, -0.01093), (-0.02434, -0.02405, -0.01093), (0.02641, -0.02171, -0.01103), (-0.02434, -0.024, -0.01103), (0.02641, -0.02166, -0.01113), (-0.02434, -0.02395, -0.01113), (0.0264, -0.02161, -0.01123), (-0.02434, -0.02391, -0.01123), (0.0264, -0.02156, -0.01133), (-0.02435, -0.02386, -0.01133), (0.0264, -0.02151, -0.01143), (-0.02435, -0.02381, -0.01143), (0.0264, -0.02146, -0.01153), (-0.02435, -0.02376, -0.01153), (0.0264, -0.02141, -0.01163), (-0.02435, -0.02371, -0.01163), (0.02639, -0.02136, -0.01173), (-0.02436, -0.02366, -0.01173), (0.02639, -0.02131, -0.01183), (-0.02436, -0.0236, -0.01183), (0.02639, -0.02126, -0.01192), (-0.02436, -0.02355, -0.01192), (0.02639, -0.0212, -0.01202), (-0.02436, -0.0235, -0.01202), (0.02638, -0.02115, -0.01212), (-0.02436, -0.02345, -0.01212), (0.02638, -0.0211, -0.01222), (-0.02437, -0.02339, -0.01222), (0.02638, -0.02104, -0.01231), (-0.02437, -0.02334, -0.01231), (0.02638, -0.02099, -0.01241), (-0.02437, -0.02329, -0.01241), (0.02637, -0.02094, -0.01251), (-0.02437, -0.02323, -0.01251), (0.02637, -0.02088, -0.0126), (-0.02438, -0.02318, -0.0126), (0.02637, -0.02083, -0.0127), (-0.02438, -0.02312, -0.0127), (0.02637, -0.02077, -0.0128), (-0.02438, -0.02307, -0.0128), (0.02636, -0.02071, -0.01289), (-0.02438, -0.02301, -0.01289), (0.02636, -0.02066, -0.01299), (-0.02439, -0.02296, -0.01299), (0.02636, -0.0206, -0.01308), (-0.02439, -0.0229, -0.01308), (0.02636, -0.02054, -0.01318), (-0.02439, -0.02284, -0.01318), (0.02635, -0.02049, -0.01327), (-0.02439, -0.02278, -0.01327), (0.02635, -0.02043, -0.01337), (-0.0244, -0.02273, -0.01337), (0.02635, -0.02037, -0.01346), (-0.0244, -0.02267, -0.01346), (0.02635, -0.02031, -0.01355), (-0.0244, -0.02261, -0.01355), (0.02634, -0.02025, -0.01365), (-0.02441, -0.02255, -0.01365), (0.02634, -0.02019, -0.01374), (-0.02441, -0.02249, -0.01374), (0.02634, -0.02013, -0.01383), (-0.02441, -0.02243, -0.01383), (0.02633, -0.02007, -0.01393), (-0.02441, -0.02237, -0.01393), (0.02633, -0.02001, -0.01402), (-0.02442, -0.02231, -0.01402), (0.02633, -0.01995, -0.01411), (-0.02442, -0.02225, -0.01411), (0.02633, -0.01989, -0.0142), (-0.02442, -0.02218, -0.0142), (0.02632, -0.01983, -0.01429), (-0.02442, -0.02212, -0.01429), (0.02632, -0.01976, -0.01439), (-0.02443, -0.02206, -0.01439), (0.02632, -0.0197, -0.01448), (-0.02443, -0.022, -0.01448), (0.02631, -0.01964, -0.01457), (-0.02443, -0.02193, -0.01457), (0.02631, -0.01957, -0.01466), (-0.02444, -0.02187, -0.01466), (0.02631, -0.01951, -0.01475), (-0.02444, -0.02181, -0.01475), (0.02631, -0.01944, -0.01484), (-0.02444, -0.02174, -0.01484), (0.0263, -0.01938, -0.01493), (-0.02444, -0.02168, -0.01493), (0.0263, -0.01931, -0.01502), (-0.02445, -0.02161, -0.01502), (0.0263, -0.01925, -0.01511), (-0.02445, -0.02155, -0.01511), (0.02629, -0.01918, -0.0152), (-0.02445, -0.02148, -0.0152), (0.02629, -0.01912, -0.01529), (-0.02446, -0.02141, -0.01529), (0.02629, -0.01905, -0.01537), (-0.02446, -0.02135, -0.01537), (0.02629, -0.01898, -0.01546), (-0.02446, -0.02128, -0.01546), (0.02628, -0.01892, -0.01555), (-0.02447, -0.02121, -0.01555), (0.02628, -0.01885, -0.01564), (-0.02447, -0.02114, -0.01564), (0.02628, -0.01878, -0.01572), (-0.02447, -0.02108, -0.01572), (0.02627, -0.01871, -0.01581), (-0.02448, -0.02101, -0.01581), (0.02627, -0.01864, -0.0159), (-0.02448, -0.02094, -0.0159), (0.02627, -0.01857, -0.01598), (-0.02448, -0.02087, -0.01598), (0.02626, -0.0185, -0.01607), (-0.02448, -0.0208, -0.01607), (0.02626, -0.01843, -0.01616), (-0.02449, -0.02073, -0.01616), (0.02626, -0.01836, -0.01624), (-0.02449, -0.02066, -0.01624), (0.02625, -0.01829, -0.01633), (-0.02449, -0.02059, -0.01633), (0.02625, -0.01822, -0.01641), (-0.0245, -0.02051, -0.01641), (0.02625, -0.01815, -0.0165), (-0.0245, -0.02044, -0.0165), (0.02624, -0.01807, -0.01658), (-0.0245, -0.02037, -0.01658), (0.02624, -0.018, -0.01666), (-0.02451, -0.0203, -0.01666), (0.02624, -0.01793, -0.01675), (-0.02451, -0.02023, -0.01675), (0.02623, -0.01786, -0.01683), (-0.02451, -0.02015, -0.01683), (0.02623, -0.01778, -0.01691), (-0.02452, -0.02008, -0.01691), (0.02623, -0.01771, -0.017), (-0.02452, -0.02001, -0.017), (0.02622, -0.01763, -0.01708), (-0.02452, -0.01993, -0.01708), (0.02622, -0.01756, -0.01716), (-0.02453, -0.01986, -0.01716), (0.02622, -0.01748, -0.01724), (-0.02453, -0.01978, -0.01724), (0.02621, -0.01741, -0.01732), (-0.02453, -0.01971, -0.01732), (0.02621, -0.01733, -0.0174), (-0.02454, -0.01963, -0.0174), (0.02621, -0.01726, -0.01748), (-0.02454, -0.01955, -0.01748), (0.0262, -0.01718, -0.01756), (-0.02454, -0.01948, -0.01756), (0.0262, -0.0171, -0.01764), (-0.02455, -0.0194, -0.01764), (0.0262, -0.01703, -0.01772), (-0.02455, -0.01932, -0.01772), (0.02619, -0.01695, -0.0178), (-0.02456, -0.01925, -0.0178), (0.02619, -0.01687, -0.01788), (-0.02456, -0.01917, -0.01788), (0.02457, 0.01901, -0.01804), (-0.02618, 0.01672, -0.01804), (0.02456, 0.01909, -0.01796), (-0.02619, 0.01679, -0.01796), (0.02456, 0.01917, -0.01788), (-0.02619, 0.01687, -0.01788), (0.02456, 0.01925, -0.0178), (-0.02619, 0.01695, -0.0178), (0.02455, 0.01932, -0.01772), (-0.0262, 0.01703, -0.01772), (0.02455, 0.0194, -0.01764), (-0.0262, 0.01711, -0.01764), (0.02454, 0.01948, -0.01756), (-0.0262, 0.01718, -0.01756), (0.02454, 0.01955, -0.01748), (-0.02621, 0.01726, -0.01748), (0.02454, 0.01963, -0.0174), (-0.02621, 0.01733, -0.0174), (0.02453, 0.01971, -0.01732), (-0.02621, 0.01741, -0.01732), (0.02453, 0.01978, -0.01724), (-0.02622, 0.01749, -0.01724), (0.02453, 0.01986, -0.01716), (-0.02622, 0.01756, -0.01716), (0.02452, 0.01993, -0.01708), (-0.02622, 0.01763, -0.01708), (0.02452, 0.02001, -0.01699), (-0.02623, 0.01771, -0.01699), (0.02452, 0.02008, -0.01691), (-0.02623, 0.01778, -0.01691), (0.02451, 0.02015, -0.01683), (-0.02623, 0.01786, -0.01683), (0.02451, 0.02023, -0.01675), (-0.02624, 0.01793, -0.01675), (0.02451, 0.0203, -0.01666), (-0.02624, 0.018, -0.01666), (0.0245, 0.02037, -0.01658), (-0.02624, 0.01808, -0.01658), (0.0245, 0.02044, -0.01649), (-0.02625, 0.01815, -0.01649), (0.0245, 0.02052, -0.01641), (-0.02625, 0.01822, -0.01641), (0.02449, 0.02059, -0.01633), (-0.02625, 0.01829, -0.01633), (0.02449, 0.02066, -0.01624), (-0.02626, 0.01836, -0.01624), (0.02449, 0.02073, -0.01616), (-0.02626, 0.01843, -0.01616), (0.02448, 0.0208, -0.01607), (-0.02626, 0.0185, -0.01607), (0.02448, 0.02087, -0.01598), (-0.02627, 0.01857, -0.01598), (0.02448, 0.02094, -0.0159), (-0.02627, 0.01864, -0.0159), (0.02448, 0.02101, -0.01581), (-0.02627, 0.01871, -0.01581), (0.02447, 0.02108, -0.01572), (-0.02628, 0.01878, -0.01572), (0.02447, 0.02114, -0.01564), (-0.02628, 0.01885, -0.01564), (0.02447, 0.02121, -0.01555), (-0.02628, 0.01892, -0.01555), (0.02446, 0.02128, -0.01546), (-0.02629, 0.01898, -0.01546), (0.02446, 0.02135, -0.01537), (-0.02629, 0.01905, -0.01537), (0.02446, 0.02141, -0.01528), (-0.02629, 0.01912, -0.01528), (0.02445, 0.02148, -0.0152), (-0.02629, 0.01918, -0.0152), (0.02445, 0.02155, -0.01511), (-0.0263, 0.01925, -0.01511), (0.02445, 0.02161, -0.01502), (-0.0263, 0.01932, -0.01502), (0.02445, 0.02168, -0.01493), (-0.0263, 0.01938, -0.01493), (0.02444, 0.02174, -0.01484), (-0.02631, 0.01945, -0.01484), (0.02444, 0.02181, -0.01475), (-0.02631, 0.01951, -0.01475), (0.02444, 0.02187, -0.01466), (-0.02631, 0.01957, -0.01466), (0.02443, 0.02193, -0.01457), (-0.02632, 0.01964, -0.01457), (0.02443, 0.022, -0.01448), (-0.02632, 0.0197, -0.01448), (0.02443, 0.02206, -0.01439), (-0.02632, 0.01976, -0.01439), (0.02442, 0.02212, -0.01429), (-0.02632, 0.01983, -0.01429), (0.02442, 0.02219, -0.0142), (-0.02633, 0.01989, -0.0142), (0.02442, 0.02225, -0.01411), (-0.02633, 0.01995, -0.01411), (0.02442, 0.02231, -0.01402), (-0.02633, 0.02001, -0.01402), (0.02441, 0.02237, -0.01393), (-0.02633, 0.02007, -0.01393), (0.02441, 0.02243, -0.01383), (-0.02634, 0.02013, -0.01383), (0.02441, 0.02249, -0.01374), (-0.02634, 0.02019, -0.01374), (0.02441, 0.02255, -0.01365), (-0.02634, 0.02025, -0.01365), (0.0244, 0.02261, -0.01355), (-0.02635, 0.02031, -0.01355), (0.0244, 0.02267, -0.01346), (-0.02635, 0.02037, -0.01346), (0.0244, 0.02273, -0.01336), (-0.02635, 0.02043, -0.01336), (0.02439, 0.02278, -0.01327), (-0.02635, 0.02049, -0.01327), (0.02439, 0.02284, -0.01318), (-0.02636, 0.02055, -0.01318), (0.02439, 0.0229, -0.01308), (-0.02636, 0.0206, -0.01308), (0.02439, 0.02296, -0.01299), (-0.02636, 0.02066, -0.01299), (0.02438, 0.02301, -0.01289), (-0.02636, 0.02072, -0.01289), (0.02438, 0.02307, -0.01279), (-0.02637, 0.02077, -0.01279), (0.02438, 0.02312, -0.0127), (-0.02637, 0.02083, -0.0127), (0.02438, 0.02318, -0.0126), (-0.02637, 0.02088, -0.0126), (0.02437, 0.02323, -0.01251), (-0.02637, 0.02094, -0.01251), (0.02437, 0.02329, -0.01241), (-0.02638, 0.02099, -0.01241), (0.02437, 0.02334, -0.01231), (-0.02638, 0.02105, -0.01231), (0.02437, 0.0234, -0.01222), (-0.02638, 0.0211, -0.01222), (0.02436, 0.02345, -0.01212), (-0.02638, 0.02115, -0.01212), (0.02436, 0.0235, -0.01202), (-0.02639, 0.0212, -0.01202), (0.02436, 0.02355, -0.01192), (-0.02639, 0.02126, -0.01192), (0.02436, 0.0236, -0.01183), (-0.02639, 0.02131, -0.01183), (0.02436, 0.02366, -0.01173), (-0.02639, 0.02136, -0.01173), (0.02435, 0.02371, -0.01163), (-0.02639, 0.02141, -0.01163), (0.02435, 0.02376, -0.01153), (-0.0264, 0.02146, -0.01153), (0.02435, 0.02381, -0.01143), (-0.0264, 0.02151, -0.01143), (0.02435, 0.02386, -0.01133), (-0.0264, 0.02156, -0.01133), (0.02434, 0.02391, -0.01123), (-0.0264, 0.02161, -0.01123), (0.02434, 0.02396, -0.01113), (-0.02641, 0.02166, -0.01113), (0.02434, 0.024, -0.01103), (-0.02641, 0.02171, -0.01103), (0.02434, 0.02405, -0.01093), (-0.02641, 0.02175, -0.01093), (0.02434, 0.0241, -0.01083), (-0.02641, 0.0218, -0.01083), (0.02433, 0.02415, -0.01073), (-0.02641, 0.02185, -0.01073), (0.02433, 0.02419, -0.01063), (-0.02642, 0.0219, -0.01063), (0.02433, 0.02424, -0.01053), (-0.02642, 0.02194, -0.01053), (0.02433, 0.02428, -0.01043), (-0.02642, 0.02199, -0.01043), (0.02433, 0.02433, -0.01033), (-0.02642, 0.02203, -0.01033), (0.02432, 0.02437, -0.01023), (-0.02642, 0.02208, -0.01023), (0.02432, 0.02442, -0.01013), (-0.02643, 0.02212, -0.01013), (0.02432, 0.02446, -0.01002), (-0.02643, 0.02217, -0.01002), (0.02432, 0.02451, -0.009923), (-0.02643, 0.02221, -0.009923), (0.02432, 0.02455, -0.009821), (-0.02643, 0.02225, -0.009821), (0.02431, 0.02459, -0.009718), (-0.02644, 0.0223, -0.009718), (0.02431, 0.02463, -0.009616), (-0.02644, 0.02234, -0.009616), (0.02431, 0.02468, -0.009513), (-0.02644, 0.02238, -0.009513), (0.02431, 0.02472, -0.00941), (-0.02644, 0.02242, -0.00941), (0.02431, 0.02476, -0.009307), (-0.02644, 0.02246, -0.009307), (0.0243, 0.0248, -0.009204), (-0.02644, 0.0225, -0.009204), (0.0243, 0.02484, -0.009101), (-0.02645, 0.02254, -0.009101), (0.0243, 0.02488, -0.008997), (-0.02645, 0.02258, -0.008997), (0.0243, 0.02492, -0.008893), (-0.02645, 0.02262, -0.008893), (0.0243, 0.02495, -0.00879), (-0.02645, 0.02266, -0.00879), (0.0243, 0.02499, -0.008686), (-0.02645, 0.0227, -0.008686), (0.02429, 0.02503, -0.008581), (-0.02645, 0.02273, -0.008581), (0.02429, 0.02507, -0.008477), (-0.02646, 0.02277, -0.008477), (0.02429, 0.0251, -0.008372), (-0.02646, 0.02281, -0.008372), (0.02429, 0.02514, -0.008268), (-0.02646, 0.02284, -0.008268), (0.02429, 0.02518, -0.008163), (-0.02646, 0.02288, -0.008163), (0.02428, 0.02521, -0.008058), (-0.02646, 0.02292, -0.008058), (0.02428, 0.02525, -0.007953), (-0.02646, 0.02295, -0.007952), (0.02428, 0.02528, -0.007847), (-0.02647, 0.02298, -0.007847), (0.02428, 0.02531, -0.007742), (-0.02647, 0.02302, -0.007742), (0.02428, 0.02535, -0.007636), (-0.02647, 0.02305, -0.007636), (0.02428, 0.02538, -0.00753), (-0.02647, 0.02308, -0.00753), (0.02428, 0.02541, -0.007424), (-0.02647, 0.02312, -0.007424), (0.02427, 0.02545, -0.007318), (-0.02647, 0.02315, -0.007318), (0.02427, 0.02548, -0.007212), (-0.02648, 0.02318, -0.007212), (0.02427, 0.02551, -0.007106), (-0.02648, 0.02321, -0.007106), (0.02427, 0.02554, -0.006999), (-0.02648, 0.02324, -0.006999), (0.02427, 0.02557, -0.006893), (-0.02648, 0.02327, -0.006893), (0.02427, 0.0256, -0.006786), (-0.02648, 0.0233, -0.006786), (0.02427, 0.02563, -0.006679), (-0.02648, 0.02333, -0.006679), (0.02426, 0.02566, -0.006572), (-0.02648, 0.02336, -0.006572), (0.02426, 0.02569, -0.006465), (-0.02648, 0.02339, -0.006465), (0.02426, 0.02571, -0.006358), (-0.02649, 0.02342, -0.006358), (0.02426, 0.02574, -0.00625), (-0.02649, 0.02345, -0.00625), (0.02426, 0.02577, -0.006143), (-0.02649, 0.02347, -0.006143), (0.02426, 0.0258, -0.006035), (-0.02649, 0.0235, -0.006035), (0.02426, 0.02582, -0.005928), (-0.02649, 0.02353, -0.005928), (0.02426, 0.02585, -0.00582), (-0.02649, 0.02355, -0.00582), (0.02426, 0.02587, -0.005712), (-0.02649, 0.02358, -0.005712), (0.02425, 0.0259, -0.005604), (-0.02649, 0.0236, -0.005604), (0.02425, 0.02592, -0.005496), (-0.0265, 0.02362, -0.005496), (0.02425, 0.02595, -0.005387), (-0.0265, 0.02365, -0.005387), (0.02425, 0.02597, -0.005279), (-0.0265, 0.02367, -0.005279), (0.02425, 0.02599, -0.00517), (-0.0265, 0.02369, -0.00517), (0.02425, 0.02601, -0.005062), (-0.0265, 0.02372, -0.005062), (0.02425, 0.02604, -0.004953), (-0.0265, 0.02374, -0.004953), (0.02425, 0.02606, -0.004844), (-0.0265, 0.02376, -0.004844), (0.02425, 0.02608, -0.004736), (-0.0265, 0.02378, -0.004736), (0.02425, 0.0261, -0.004627), (-0.0265, 0.0238, -0.004627), (0.02424, 0.02612, -0.004518), (-0.0265, 0.02382, -0.004518), (0.02424, 0.02614, -0.004409), (-0.0265, 0.02384, -0.004409), (0.02424, 0.02616, -0.004299), (-0.02651, 0.02386, -0.004299), (0.02424, 0.02617, -0.00419), (-0.02651, 0.02388, -0.00419), (0.02424, 0.02619, -0.004081), (-0.02651, 0.0239, -0.004081), (0.02424, 0.02621, -0.003971), (-0.02651, 0.02391, -0.003971), (0.02424, 0.02623, -0.003862), (-0.02651, 0.02393, -0.003862), (0.02424, 0.02624, -0.003752), (-0.02651, 0.02395, -0.003752), (0.02424, 0.02626, -0.003643), (-0.02651, 0.02396, -0.003643), (0.02424, 0.02628, -0.003533), (-0.02651, 0.02398, -0.003533), (0.02424, 0.02629, -0.003423), (-0.02651, 0.02399, -0.003423), (0.02424, 0.02631, -0.003313), (-0.02651, 0.02401, -0.003313), (0.02423, 0.02632, -0.003203), (-0.02651, 0.02402, -0.003203), (0.02423, 0.02633, -0.003093), (-0.02651, 0.02404, -0.003093), (0.02423, 0.02635, -0.002983), (-0.02651, 0.02405, -0.002983), (0.02423, 0.02636, -0.002873), (-0.02652, 0.02406, -0.002873), (0.02423, 0.02637, -0.002763), (-0.02652, 0.02408, -0.002763), (0.02423, 0.02638, -0.002653), (-0.02652, 0.02409, -0.002653), (0.02423, 0.0264, -0.002543), (-0.02652, 0.0241, -0.002543), (0.02423, 0.02641, -0.002432), (-0.02652, 0.02411, -0.002432), (0.02423, 0.02642, -0.002322), (-0.02652, 0.02412, -0.002322), (0.02423, 0.02643, -0.002212), (-0.02652, 0.02413, -0.002212), (0.02423, 0.02644, -0.002101), (-0.02652, 0.02414, -0.002101), (0.02423, 0.02644, -0.001991), (-0.02652, 0.02415, -0.001991), (0.02423, 0.02645, -0.00188), (-0.02652, 0.02416, -0.00188), (0.02423, 0.02646, -0.00177), (-0.02652, 0.02416, -0.00177), (0.02423, 0.02647, -0.001659), (-0.02652, 0.02417, -0.001659), (0.02423, 0.02648, -0.001548), (-0.02652, 0.02418, -0.001548), (0.02423, 0.02648, -0.001438), (-0.02652, 0.02419, -0.001438), (0.02423, 0.02649, -0.001327), (-0.02652, 0.02419, -0.001327), (0.02423, 0.02649, -0.001216), (-0.02652, 0.0242, -0.001216), (0.02423, 0.0265, -0.001106), (-0.02652, 0.0242, -0.001106), (0.02423, 0.0265, -0.0009949), (-0.02652, 0.02421, -0.0009949), (0.02423, 0.02651, -0.0008841), (-0.02652, 0.02421, -0.0008841), (0.02423, 0.02651, -0.0007734), (-0.02652, 0.02421, -0.0007734), (0.02423, 0.02651, -0.0006626), (-0.02652, 0.02422, -0.0006626), (0.02423, 0.02652, -0.0005518), (-0.02652, 0.02422, -0.0005518), (0.02423, 0.02652, -0.000441), (-0.02652, 0.02422, -0.000441), (0.02423, 0.02652, -0.0003301), (-0.02652, 0.02422, -0.0003301), (0.02423, 0.02652, -0.0002193), (-0.02652, 0.02422, -0.0002193), (0.02423, 0.02652, -0.0001085), (-0.02652, 0.02423, -0.0001085)], [], [(0, 1, 3, 2), (2, 3, 5, 4), (4, 5, 7, 6), (6, 7, 9, 8), (8, 9, 11, 10), (10, 11, 13, 12), (12, 13, 15, 14), (14, 15, 17, 16), (16, 17, 19, 18), (18, 19, 21, 20), (20, 21, 23, 22), (22, 23, 25, 24), (24, 25, 27, 26), (26, 27, 29, 28), (28, 29, 31, 30), (30, 31, 33, 32), (32, 33, 35, 34), (34, 35, 37, 36), (36, 37, 39, 38), (38, 39, 41, 40), (40, 41, 43, 42), (42, 43, 45, 44), (44, 45, 47, 46), (46, 47, 49, 48), (48, 49, 51, 50), (50, 51, 53, 52), (52, 53, 55, 54), (54, 55, 57, 56), (56, 57, 59, 58), (58, 59, 61, 60), (60, 61, 63, 62), (62, 63, 65, 64), (64, 65, 67, 66), (66, 67, 69, 68), (68, 69, 71, 70), (70, 71, 73, 72), (72, 73, 75, 74), (74, 75, 77, 76), (76, 77, 79, 78), (78, 79, 81, 80), (80, 81, 83, 82), (82, 83, 85, 84), (84, 85, 87, 86), (86, 87, 89, 88), (88, 89, 91, 90), (90, 91, 93, 92), (92, 93, 95, 94), (94, 95, 97, 96), (96, 97, 99, 98), (98, 99, 101, 100), (100, 101, 103, 102), (102, 103, 105, 104), (104, 105, 107, 106), (106, 107, 109, 108), (108, 109, 111, 110), (110, 111, 113, 112), (112, 113, 115, 114), (114, 115, 117, 116), (116, 117, 119, 118), (118, 119, 121, 120), (120, 121, 123, 122), (122, 123, 125, 124), (124, 125, 127, 126), (126, 127, 129, 128), (128, 129, 131, 130), (130, 131, 133, 132), (132, 133, 135, 134), (134, 135, 137, 136), (136, 137, 139, 138), (138, 139, 141, 140), (140, 141, 143, 142), (142, 143, 145, 144), (144, 145, 147, 146), (146, 147, 149, 148), (148, 149, 151, 150), (150, 151, 153, 152), (152, 153, 155, 154), (154, 155, 157, 156), (156, 157, 159, 158), (158, 159, 161, 160), (160, 161, 163, 162), (162, 163, 165, 164), (164, 165, 167, 166), (166, 167, 169, 168), (168, 169, 171, 170), (170, 171, 173, 172), (172, 173, 175, 174), (174, 175, 177, 176), (176, 177, 179, 178), (178, 179, 181, 180), (180, 181, 183, 182), (182, 183, 185, 184), (184, 185, 187, 186), (186, 187, 189, 188), (188, 189, 191, 190), (190, 191, 193, 192), (192, 193, 195, 194), (194, 195, 197, 196), (196, 197, 199, 198), (198, 199, 201, 200), (200, 201, 203, 202), (202, 203, 205, 204), (204, 205, 207, 206), (206, 207, 209, 208), (208, 209, 211, 210), (210, 211, 213, 212), (212, 213, 215, 214), (214, 215, 217, 216), (216, 217, 219, 218), (218, 219, 221, 220), (220, 221, 223, 222), (222, 223, 225, 224), (224, 225, 227, 226), (226, 227, 229, 228), (228, 229, 231, 230), (230, 231, 233, 232), (232, 233, 235, 234), (234, 235, 237, 236), (236, 237, 239, 238), (238, 239, 241, 240), (240, 241, 243, 242), (242, 243, 245, 244), (244, 245, 247, 246), (246, 247, 249, 248), (248, 249, 251, 250), (250, 251, 253, 252), (252, 253, 255, 254), (254, 255, 257, 256), (256, 257, 259, 258), (258, 259, 261, 260), (260, 261, 263, 262), (262, 263, 265, 264), (264, 265, 267, 266), (266, 267, 269, 268), (268, 269, 271, 270), (270, 271, 273, 272), (272, 273, 275, 274), (274, 275, 277, 276), (276, 277, 279, 278), (278, 279, 281, 280), (280, 281, 283, 282), (282, 283, 285, 284), (284, 285, 287, 286), (286, 287, 289, 288), (288, 289, 291, 290), (290, 291, 293, 292), (292, 293, 295, 294), (294, 295, 297, 296), (296, 297, 299, 298), (298, 299, 301, 300), (300, 301, 303, 302), (302, 303, 305, 304), (304, 305, 307, 306), (306, 307, 309, 308), (308, 309, 311, 310), (310, 311, 313, 312), (312, 313, 315, 314), (314, 315, 317, 316), (316, 317, 319, 318), (318, 319, 321, 320), (320, 321, 323, 322), (322, 323, 325, 324), (324, 325, 327, 326), (326, 327, 329, 328), (328, 329, 331, 330), (330, 331, 333, 332), (332, 333, 335, 334), (334, 335, 337, 336), (336, 337, 339, 338), (338, 339, 341, 340), (340, 341, 343, 342), (342, 343, 345, 344), (344, 345, 347, 346), (346, 347, 349, 348), (348, 349, 351, 350), (350, 351, 353, 352), (352, 353, 355, 354), (354, 355, 357, 356), (356, 357, 359, 358), (358, 359, 361, 360), (360, 361, 363, 362), (362, 363, 365, 364), (364, 365, 367, 366), (366, 367, 369, 368), (368, 369, 371, 370), (370, 371, 373, 372), (372, 373, 375, 374), (374, 375, 377, 376), (376, 377, 379, 378), (378, 379, 381, 380), (380, 381, 383, 382), (382, 383, 385, 384), (384, 385, 387, 386), (386, 387, 389, 388), (388, 389, 391, 390), (390, 391, 393, 392), (392, 393, 395, 394), (394, 395, 397, 396), (396, 397, 399, 398), (398, 399, 401, 400), (400, 401, 403, 402), (402, 403, 405, 404), (404, 405, 407, 406), (406, 407, 409, 408), (408, 409, 411, 410), (410, 411, 413, 412), (412, 413, 415, 414), (414, 415, 417, 416), (416, 417, 419, 418), (418, 419, 421, 420), (420, 421, 423, 422), (422, 423, 425, 424), (424, 425, 427, 426), (426, 427, 429, 428), (428, 429, 431, 430), (430, 431, 433, 432), (432, 433, 435, 434), (434, 435, 437, 436), (436, 437, 439, 438), (438, 439, 441, 440), (440, 441, 443, 442), (442, 443, 445, 444), (444, 445, 447, 446), (446, 447, 449, 448), (448, 449, 451, 450), (450, 451, 453, 452), (452, 453, 455, 454), (454, 455, 457, 456), (456, 457, 459, 458), (458, 459, 461, 460), (460, 461, 463, 462), (462, 463, 465, 464), (464, 465, 467, 466), (466, 467, 469, 468), (468, 469, 471, 470), (470, 471, 473, 472), (472, 473, 475, 474), (474, 475, 477, 476), (476, 477, 479, 478), (478, 479, 481, 480), (480, 481, 483, 482), (482, 483, 485, 484), (484, 485, 487, 486), (486, 487, 489, 488), (488, 489, 491, 490), (490, 491, 493, 492), (492, 493, 495, 494), (494, 495, 497, 496), (496, 497, 499, 498), (498, 499, 501, 500), (500, 501, 503, 502), (502, 503, 505, 504), (504, 505, 507, 506), (506, 507, 509, 508), (508, 509, 511, 510), (510, 511, 513, 512), (512, 513, 515, 514), (514, 515, 517, 516), (516, 517, 519, 518), (518, 519, 521, 520), (520, 521, 523, 522), (522, 523, 525, 524), (524, 525, 527, 526), (526, 527, 529, 528), (528, 529, 531, 530), (530, 531, 533, 532), (532, 533, 535, 534), (534, 535, 537, 536), (536, 537, 539, 538), (538, 539, 541, 540), (540, 541, 543, 542), (542, 543, 545, 544), (544, 545, 547, 546), (546, 547, 549, 548), (548, 549, 551, 550), (550, 551, 553, 552), (552, 553, 555, 554), (554, 555, 557, 556), (556, 557, 559, 558), (558, 559, 561, 560), (560, 561, 563, 562), (562, 563, 565, 564), (564, 565, 567, 566), (566, 567, 569, 568), (568, 569, 571, 570), (570, 571, 573, 572), (572, 573, 575, 574), (574, 575, 577, 576), (576, 577, 579, 578), (578, 579, 581, 580), (580, 581, 583, 582), (582, 583, 585, 584), (584, 585, 587, 586), (586, 587, 589, 588), (588, 589, 591, 590), (590, 591, 593, 592), (592, 593, 595, 594), (594, 595, 597, 596), (596, 597, 599, 598), (598, 599, 601, 600), (600, 601, 603, 602), (602, 603, 605, 604), (604, 605, 607, 606), (606, 607, 609, 608), (608, 609, 611, 610), (610, 611, 613, 612), (612, 613, 615, 614), (614, 615, 617, 616), (616, 617, 619, 618), (618, 619, 621, 620), (620, 621, 623, 622), (622, 623, 625, 624), (624, 625, 627, 626), (626, 627, 629, 628), (628, 629, 631, 630), (630, 631, 633, 632), (632, 633, 635, 634), (634, 635, 637, 636), (636, 637, 639, 638), (638, 639, 641, 640), (640, 641, 643, 642), (642, 643, 645, 644), (644, 645, 647, 646), (646, 647, 649, 648), (648, 649, 651, 650), (650, 651, 653, 652), (652, 653, 655, 654), (654, 655, 657, 656), (656, 657, 659, 658), (658, 659, 661, 660), (660, 661, 663, 662), (662, 663, 665, 664), (664, 665, 667, 666), (666, 667, 669, 668), (668, 669, 671, 670), (670, 671, 673, 672), (672, 673, 675, 674), (674, 675, 677, 676), (676, 677, 679, 678), (678, 679, 681, 680), (680, 681, 683, 682), (682, 683, 685, 684), (684, 685, 687, 686), (686, 687, 689, 688), (688, 689, 691, 690), (690, 691, 693, 692), (692, 693, 695, 694), (694, 695, 697, 696), (696, 697, 699, 698), (698, 699, 701, 700), (700, 701, 703, 702), (702, 703, 705, 704), (704, 705, 707, 706), (706, 707, 709, 708), (708, 709, 711, 710), (710, 711, 713, 712), (712, 713, 715, 714), (714, 715, 717, 716), (716, 717, 719, 718), (718, 719, 721, 720), (720, 721, 723, 722), (722, 723, 725, 724), (724, 725, 727, 726), (726, 727, 729, 728), (728, 729, 731, 730), (730, 731, 733, 732), (732, 733, 735, 734), (734, 735, 737, 736), (736, 737, 739, 738), (738, 739, 741, 740), (740, 741, 743, 742), (742, 743, 745, 744), (744, 745, 747, 746), (746, 747, 749, 748), (748, 749, 751, 750), (750, 751, 753, 752), (752, 753, 755, 754), (754, 755, 757, 756), (756, 757, 759, 758), (758, 759, 761, 760), (760, 761, 763, 762), (762, 763, 765, 764), (764, 765, 767, 766), (766, 767, 769, 768), (768, 769, 771, 770), (770, 771, 773, 772), (772, 773, 775, 774), (774, 775, 777, 776), (776, 777, 779, 778), (778, 779, 781, 780), (780, 781, 783, 782), (782, 783, 785, 784), (784, 785, 787, 786), (786, 787, 789, 788), (788, 789, 791, 790), (790, 791, 793, 792), (792, 793, 795, 794), (794, 795, 797, 796), (796, 797, 799, 798), (798, 799, 801, 800), (800, 801, 803, 802), (802, 803, 805, 804), (804, 805, 807, 806), (806, 807, 809, 808), (808, 809, 811, 810), (810, 811, 813, 812), (812, 813, 815, 814), (814, 815, 817, 816), (816, 817, 819, 818), (818, 819, 821, 820), (820, 821, 823, 822), (822, 823, 825, 824), (824, 825, 827, 826), (826, 827, 829, 828), (828, 829, 831, 830), (830, 831, 833, 832), (832, 833, 835, 834), (834, 835, 837, 836), (836, 837, 839, 838), (838, 839, 841, 840), (840, 841, 843, 842), (842, 843, 845, 844), (844, 845, 847, 846), (846, 847, 849, 848), (848, 849, 851, 850), (850, 851, 853, 852), (852, 853, 855, 854), (854, 855, 857, 856), (856, 857, 859, 858), (858, 859, 861, 860), (860, 861, 863, 862), (862, 863, 865, 864), (864, 865, 867, 866), (866, 867, 869, 868), (868, 869, 871, 870), (870, 871, 873, 872), (872, 873, 875, 874), (874, 875, 877, 876), (876, 877, 879, 878), (878, 879, 881, 880), (880, 881, 883, 882), (882, 883, 885, 884), (884, 885, 887, 886), (886, 887, 889, 888), (888, 889, 891, 890), (890, 891, 893, 892), (892, 893, 895, 894), (894, 895, 897, 896), (896, 897, 899, 898), (898, 899, 901, 900), (900, 901, 903, 902), (902, 903, 905, 904), (904, 905, 907, 906), (906, 907, 909, 908), (908, 909, 911, 910), (910, 911, 913, 912), (912, 913, 915, 914), (914, 915, 917, 916), (916, 917, 919, 918), (918, 919, 921, 920), (920, 921, 923, 922), (922, 923, 925, 924), (924, 925, 927, 926), (926, 927, 929, 928), (928, 929, 931, 930), (930, 931, 933, 932), (932, 933, 935, 934), (934, 935, 937, 936), (936, 937, 939, 938), (938, 939, 941, 940), (940, 941, 943, 942), (942, 943, 945, 944), (944, 945, 947, 946), (946, 947, 949, 948), (948, 949, 951, 950), (950, 951, 953, 952), (952, 953, 955, 954), (954, 955, 957, 956), (956, 957, 959, 958), (958, 959, 961, 960), (960, 961, 963, 962), (962, 963, 965, 964), (964, 965, 967, 966), (966, 967, 969, 968), (968, 969, 971, 970), (970, 971, 973, 972), (972, 973, 975, 974), (974, 975, 977, 976), (976, 977, 979, 978), (978, 979, 981, 980), (980, 981, 983, 982), (982, 983, 985, 984), (984, 985, 987, 986), (986, 987, 989, 988), (988, 989, 991, 990), (990, 991, 993, 992), (992, 993, 995, 994), (994, 995, 997, 996), (996, 997, 999, 998), (998, 999, 1001, 1000), (1000, 1001, 1003, 1002), (1002, 1003, 1005, 1004), (1004, 1005, 1007, 1006), (1006, 1007, 1009, 1008), (1008, 1009, 1011, 1010), (1010, 1011, 1013, 1012), (1012, 1013, 1015, 1014), (1014, 1015, 1017, 1016), (1016, 1017, 1019, 1018), (1018, 1019, 1021, 1020), (1020, 1021, 1023, 1022), (1022, 1023, 1025, 1024), (1024, 1025, 1027, 1026), (1026, 1027, 1029, 1028), (1028, 1029, 1031, 1030), (1030, 1031, 1033, 1032), (1032, 1033, 1035, 1034), (1034, 1035, 1037, 1036), (1036, 1037, 1039, 1038), (1038, 1039, 1041, 1040), (1040, 1041, 1043, 1042), (1042, 1043, 1045, 1044), (1044, 1045, 1047, 1046), (1046, 1047, 1049, 1048), (1048, 1049, 1051, 1050), (1050, 1051, 1053, 1052), (1052, 1053, 1055, 1054), (1054, 1055, 1057, 1056), (1056, 1057, 1059, 1058), (1058, 1059, 1061, 1060), (1060, 1061, 1063, 1062), (1062, 1063, 1065, 1064), (1064, 1065, 1067, 1066), (1066, 1067, 1069, 1068), (1068, 1069, 1071, 1070), (1070, 1071, 1073, 1072), (1072, 1073, 1075, 1074), (1074, 1075, 1077, 1076), (1076, 1077, 1079, 1078), (1078, 1079, 1081, 1080), (1080, 1081, 1083, 1082), (1082, 1083, 1085, 1084), (1084, 1085, 1087, 1086), (1086, 1087, 1089, 1088), (1088, 1089, 1091, 1090), (1090, 1091, 1093, 1092), (1092, 1093, 1095, 1094), (1094, 1095, 1097, 1096), (1096, 1097, 1099, 1098), (1098, 1099, 1101, 1100), (1100, 1101, 1103, 1102), (1102, 1103, 1105, 1104), (1104, 1105, 1107, 1106), (1106, 1107, 1109, 1108), (1108, 1109, 1111, 1110), (1110, 1111, 1113, 1112), (1112, 1113, 1115, 1114), (1114, 1115, 1117, 1116), (1116, 1117, 1119, 1118), (1118, 1119, 1121, 1120), (1120, 1121, 1123, 1122), (1122, 1123, 1125, 1124), (1124, 1125, 1127, 1126), (1126, 1127, 1129, 1128), (1128, 1129, 1131, 1130), (1130, 1131, 1133, 1132), (1132, 1133, 1135, 1134), (1134, 1135, 1137, 1136), (1136, 1137, 1139, 1138), (1138, 1139, 1141, 1140), (1140, 1141, 1143, 1142), (1142, 1143, 1145, 1144), (1144, 1145, 1147, 1146), (1146, 1147, 1149, 1148), (1148, 1149, 1151, 1150), (1150, 1151, 1153, 1152), (1152, 1153, 1155, 1154), (1154, 1155, 1157, 1156), (1156, 1157, 1159, 1158), (1158, 1159, 1161, 1160), (1160, 1161, 1163, 1162), (1162, 1163, 1165, 1164), (1164, 1165, 1167, 1166), (1166, 1167, 1169, 1168), (1168, 1169, 1171, 1170), (1170, 1171, 1173, 1172), (1172, 1173, 1175, 1174), (1174, 1175, 1177, 1176), (1176, 1177, 1179, 1178), (1178, 1179, 1181, 1180), (1180, 1181, 1183, 1182), (1182, 1183, 1185, 1184), (1184, 1185, 1187, 1186), (1186, 1187, 1189, 1188), (1188, 1189, 1191, 1190), (1190, 1191, 1193, 1192), (1192, 1193, 1195, 1194), (1194, 1195, 1197, 1196), (1196, 1197, 1199, 1198), (1198, 1199, 1201, 1200), (1200, 1201, 1203, 1202), (1202, 1203, 1205, 1204), (1204, 1205, 1207, 1206), (1206, 1207, 1209, 1208), (1208, 1209, 1211, 1210), (1210, 1211, 1213, 1212), (1212, 1213, 1215, 1214), (1214, 1215, 1217, 1216), (1216, 1217, 1219, 1218), (1218, 1219, 1221, 1220), (1220, 1221, 1223, 1222), (1222, 1223, 1225, 1224), (1224, 1225, 1227, 1226), (1226, 1227, 1229, 1228), (1228, 1229, 1231, 1230), (1230, 1231, 1233, 1232), (1232, 1233, 1235, 1234), (1234, 1235, 1237, 1236), (1236, 1237, 1239, 1238), (1238, 1239, 1241, 1240), (1240, 1241, 1243, 1242), (1242, 1243, 1245, 1244), (1244, 1245, 1247, 1246), (1246, 1247, 1249, 1248), (1248, 1249, 1251, 1250), (1250, 1251, 1253, 1252), (1252, 1253, 1255, 1254), (1254, 1255, 1257, 1256), (1256, 1257, 1259, 1258), (1258, 1259, 1261, 1260), (1260, 1261, 1263, 1262), (1262, 1263, 1265, 1264), (1264, 1265, 1267, 1266), (1266, 1267, 1269, 1268), (1268, 1269, 1271, 1270), (1270, 1271, 1273, 1272), (1272, 1273, 1275, 1274), (1274, 1275, 1277, 1276), (1276, 1277, 1279, 1278), (1278, 1279, 1281, 1280), (1280, 1281, 1283, 1282), (1282, 1283, 1285, 1284), (1284, 1285, 1287, 1286), (1286, 1287, 1289, 1288), (1288, 1289, 1291, 1290), (1290, 1291, 1293, 1292), (1292, 1293, 1295, 1294), (1294, 1295, 1297, 1296), (1296, 1297, 1299, 1298), (1298, 1299, 1301, 1300), (1300, 1301, 1303, 1302), (1302, 1303, 1305, 1304), (1304, 1305, 1307, 1306), (1306, 1307, 1309, 1308), (1308, 1309, 1311, 1310), (1310, 1311, 1313, 1312), (1312, 1313, 1315, 1314), (1314, 1315, 1317, 1316), (1316, 1317, 1319, 1318), (1318, 1319, 1321, 1320), (1320, 1321, 1323, 1322), (1322, 1323, 1325, 1324), (1324, 1325, 1327, 1326), (1326, 1327, 1329, 1328), (1328, 1329, 1331, 1330), (1330, 1331, 1333, 1332), (1332, 1333, 1335, 1334), (1334, 1335, 1337, 1336), (1336, 1337, 1339, 1338), (1338, 1339, 1341, 1340), (1340, 1341, 1343, 1342), (1342, 1343, 1345, 1344), (1344, 1345, 1347, 1346), (1346, 1347, 1349, 1348), (1348, 1349, 1351, 1350), (1350, 1351, 1353, 1352), (1352, 1353, 1355, 1354), (1354, 1355, 1357, 1356), (1356, 1357, 1359, 1358), (1358, 1359, 1361, 1360), (1360, 1361, 1363, 1362), (1362, 1363, 1365, 1364), (1364, 1365, 1367, 1366), (1366, 1367, 1369, 1368), (1368, 1369, 1371, 1370), (1370, 1371, 1373, 1372), (1372, 1373, 1375, 1374), (1374, 1375, 1377, 1376), (1376, 1377, 1379, 1378), (1378, 1379, 1381, 1380), (1380, 1381, 1383, 1382), (1382, 1383, 1385, 1384), (1384, 1385, 1387, 1386), (1386, 1387, 1389, 1388), (1388, 1389, 1391, 1390), (1390, 1391, 1393, 1392), (1392, 1393, 1395, 1394), (1394, 1395, 1397, 1396), (1396, 1397, 1399, 1398), (1398, 1399, 1401, 1400), (1400, 1401, 1403, 1402), (1402, 1403, 1405, 1404), (1404, 1405, 1407, 1406), (1406, 1407, 1409, 1408), (1408, 1409, 1411, 1410), (1410, 1411, 1413, 1412), (1412, 1413, 1415, 1414), (1414, 1415, 1417, 1416), (1416, 1417, 1419, 1418), (1418, 1419, 1421, 1420), (1420, 1421, 1423, 1422), (1422, 1423, 1425, 1424), (1424, 1425, 1427, 1426), (1426, 1427, 1429, 1428), (1428, 1429, 1431, 1430), (1430, 1431, 1433, 1432), (1432, 1433, 1435, 1434), (1434, 1435, 1437, 1436), (1436, 1437, 1439, 1438), (1438, 1439, 1441, 1440), (1440, 1441, 1443, 1442), (1442, 1443, 1445, 1444), (1444, 1445, 1447, 1446), (1446, 1447, 1449, 1448), (1448, 1449, 1451, 1450), (1450, 1451, 1453, 1452), (1452, 1453, 1455, 1454), (1454, 1455, 1457, 1456), (1456, 1457, 1459, 1458), (1458, 1459, 1461, 1460), (1460, 1461, 1463, 1462), (1462, 1463, 1465, 1464), (1464, 1465, 1467, 1466), (1466, 1467, 1469, 1468), (1468, 1469, 1471, 1470), (1470, 1471, 1473, 1472), (1472, 1473, 1475, 1474), (1474, 1475, 1477, 1476), (1476, 1477, 1479, 1478), (1478, 1479, 1481, 1480), (1480, 1481, 1483, 1482), (1482, 1483, 1485, 1484), (1484, 1485, 1487, 1486), (1486, 1487, 1489, 1488), (1488, 1489, 1491, 1490), (1490, 1491, 1493, 1492), (1492, 1493, 1495, 1494), (1494, 1495, 1497, 1496), (1496, 1497, 1499, 1498), (1498, 1499, 1501, 1500), (1500, 1501, 1503, 1502), (1502, 1503, 1505, 1504), (1504, 1505, 1507, 1506), (1506, 1507, 1509, 1508), (1508, 1509, 1511, 1510), (1510, 1511, 1513, 1512), (1512, 1513, 1515, 1514), (1514, 1515, 1517, 1516), (1516, 1517, 1519, 1518), (1518, 1519, 1521, 1520), (1520, 1521, 1523, 1522), (1522, 1523, 1525, 1524), (1524, 1525, 1527, 1526), (1526, 1527, 1529, 1528), (1528, 1529, 1531, 1530), (1530, 1531, 1533, 1532), (1532, 1533, 1535, 1534), (1534, 1535, 1537, 1536), (1536, 1537, 1539, 1538), (1538, 1539, 1541, 1540), (1540, 1541, 1543, 1542), (1542, 1543, 1545, 1544), (1544, 1545, 1547, 1546), (1546, 1547, 1549, 1548), (1548, 1549, 1551, 1550), (1550, 1551, 1553, 1552), (1552, 1553, 1555, 1554), (1554, 1555, 1557, 1556), (1556, 1557, 1559, 1558), (1558, 1559, 1561, 1560), (1560, 1561, 1563, 1562), (1562, 1563, 1565, 1564), (1564, 1565, 1567, 1566), (1566, 1567, 1569, 1568), (1568, 1569, 1571, 1570), (1570, 1571, 1573, 1572), (1572, 1573, 1575, 1574), (1574, 1575, 1577, 1576), (1576, 1577, 1579, 1578), (1578, 1579, 1581, 1580), (1580, 1581, 1583, 1582), (1582, 1583, 1585, 1584), (1584, 1585, 1587, 1586), (1586, 1587, 1589, 1588), (1588, 1589, 1591, 1590), (1590, 1591, 1593, 1592), (1592, 1593, 1595, 1594), (1594, 1595, 1597, 1596), (1596, 1597, 1599, 1598), (1598, 1599, 1601, 1600), (1600, 1601, 1603, 1602), (1602, 1603, 1605, 1604), (1604, 1605, 1607, 1606), (1606, 1607, 1609, 1608), (1608, 1609, 1611, 1610), (1610, 1611, 1613, 1612), (1612, 1613, 1615, 1614), (1614, 1615, 1617, 1616), (1616, 1617, 1619, 1618), (1618, 1619, 1621, 1620), (1620, 1621, 1623, 1622), (1622, 1623, 1625, 1624), (1624, 1625, 1627, 1626), (1626, 1627, 1629, 1628), (1628, 1629, 1631, 1630), (1630, 1631, 1633, 1632), (1632, 1633, 1635, 1634), (1634, 1635, 1637, 1636), (1636, 1637, 1639, 1638), (1638, 1639, 1641, 1640), (1640, 1641, 1643, 1642), (1642, 1643, 1645, 1644), (1644, 1645, 1647, 1646), (1646, 1647, 1649, 1648), (1648, 1649, 1651, 1650), (1650, 1651, 1653, 1652), (1652, 1653, 1655, 1654), (1654, 1655, 1657, 1656), (1656, 1657, 1659, 1658), (1658, 1659, 1661, 1660), (1660, 1661, 1663, 1662), (1662, 1663, 1665, 1664), (1664, 1665, 1667, 1666), (1666, 1667, 1669, 1668), (1668, 1669, 1671, 1670), (1670, 1671, 1673, 1672), (1672, 1673, 1675, 1674), (1674, 1675, 1677, 1676), (1676, 1677, 1679, 1678), (1678, 1679, 1681, 1680), (1680, 1681, 1683, 1682), (1682, 1683, 1685, 1684), (1684, 1685, 1687, 1686), (1686, 1687, 1689, 1688), (1688, 1689, 1691, 1690), (1690, 1691, 1693, 1692), (1692, 1693, 1695, 1694), (1694, 1695, 1697, 1696), (1696, 1697, 1699, 1698), (1698, 1699, 1701, 1700), (1700, 1701, 1703, 1702), (1702, 1703, 1705, 1704), (1704, 1705, 1707, 1706), (1706, 1707, 1709, 1708), (1708, 1709, 1711, 1710), (1710, 1711, 1713, 1712), (1712, 1713, 1715, 1714), (1714, 1715, 1717, 1716), (1716, 1717, 1719, 1718), (1718, 1719, 1721, 1720), (1720, 1721, 1723, 1722), (1722, 1723, 1725, 1724), (1724, 1725, 1727, 1726), (1726, 1727, 1729, 1728), (1728, 1729, 1731, 1730), (1730, 1731, 1733, 1732), (1732, 1733, 1735, 1734), (1734, 1735, 1737, 1736), (1736, 1737, 1739, 1738), (1738, 1739, 1741, 1740), (1740, 1741, 1743, 1742), (1742, 1743, 1745, 1744), (1744, 1745, 1747, 1746), (1746, 1747, 1749, 1748), (1748, 1749, 1751, 1750), (1750, 1751, 1753, 1752), (1752, 1753, 1755, 1754), (1754, 1755, 1757, 1756), (1756, 1757, 1759, 1758), (1758, 1759, 1761, 1760), (1760, 1761, 1763, 1762), (1762, 1763, 1765, 1764), (1764, 1765, 1767, 1766), (1766, 1767, 1769, 1768), (1768, 1769, 1771, 1770), (1770, 1771, 1773, 1772), (1772, 1773, 1775, 1774), (1774, 1775, 1777, 1776), (1776, 1777, 1779, 1778), (1778, 1779, 1781, 1780), (1780, 1781, 1783, 1782), (1782, 1783, 1785, 1784), (1784, 1785, 1787, 1786), (1786, 1787, 1789, 1788), (1788, 1789, 1791, 1790), (1790, 1791, 1793, 1792), (1792, 1793, 1795, 1794), (1794, 1795, 1797, 1796), (1796, 1797, 1799, 1798), (1800, 1801, 1803, 1802), (1802, 1803, 1805, 1804), (1804, 1805, 1807, 1806), (1806, 1807, 1809, 1808), (1808, 1809, 1811, 1810), (1810, 1811, 1813, 1812), (1812, 1813, 1815, 1814), (1814, 1815, 1817, 1816), (1816, 1817, 1819, 1818), (1818, 1819, 1821, 1820), (1820, 1821, 1823, 1822), (1822, 1823, 1825, 1824), (1824, 1825, 1827, 1826), (1826, 1827, 1829, 1828), (1828, 1829, 1831, 1830), (1830, 1831, 1833, 1832), (1832, 1833, 1835, 1834), (1834, 1835, 1837, 1836), (1836, 1837, 1839, 1838), (1838, 1839, 1841, 1840), (1840, 1841, 1843, 1842), (1842, 1843, 1845, 1844), (1844, 1845, 1847, 1846), (1846, 1847, 1849, 1848), (1848, 1849, 1851, 1850), (1850, 1851, 1853, 1852), (1852, 1853, 1855, 1854), (1854, 1855, 1857, 1856), (1856, 1857, 1859, 1858), (1858, 1859, 1861, 1860), (1860, 1861, 1863, 1862), (1862, 1863, 1865, 1864), (1864, 1865, 1867, 1866), (1866, 1867, 1869, 1868), (1868, 1869, 1871, 1870), (1870, 1871, 1873, 1872), (1872, 1873, 1875, 1874), (1874, 1875, 1877, 1876), (1876, 1877, 1879, 1878), (1878, 1879, 1881, 1880), (1880, 1881, 1883, 1882), (1882, 1883, 1885, 1884), (1884, 1885, 1887, 1886), (1886, 1887, 1889, 1888), (1888, 1889, 1891, 1890), (1890, 1891, 1893, 1892), (1892, 1893, 1895, 1894), (1894, 1895, 1897, 1896), (1896, 1897, 1899, 1898), (1898, 1899, 1901, 1900), (1900, 1901, 1903, 1902), (1902, 1903, 1905, 1904), (1904, 1905, 1907, 1906), (1906, 1907, 1909, 1908), (1908, 1909, 1911, 1910), (1910, 1911, 1913, 1912), (1912, 1913, 1915, 1914), (1914, 1915, 1917, 1916), (1916, 1917, 1919, 1918), (1918, 1919, 1921, 1920), (1920, 1921, 1923, 1922), (1922, 1923, 1925, 1924), (1924, 1925, 1927, 1926), (1926, 1927, 1929, 1928), (1928, 1929, 1931, 1930), (1930, 1931, 1933, 1932), (1932, 1933, 1935, 1934), (1934, 1935, 1937, 1936), (1936, 1937, 1939, 1938), (1938, 1939, 1941, 1940), (1940, 1941, 1943, 1942), (1942, 1943, 1945, 1944), (1944, 1945, 1947, 1946), (1946, 1947, 1949, 1948), (1948, 1949, 1951, 1950), (1950, 1951, 1953, 1952), (1952, 1953, 1955, 1954), (1954, 1955, 1957, 1956), (1956, 1957, 1959, 1958), (1958, 1959, 1961, 1960), (1960, 1961, 1963, 1962), (1962, 1963, 1965, 1964), (1964, 1965, 1967, 1966), (1966, 1967, 1969, 1968), (1968, 1969, 1971, 1970), (1970, 1971, 1973, 1972), (1972, 1973, 1975, 1974), (1974, 1975, 1977, 1976), (1976, 1977, 1979, 1978), (1978, 1979, 1981, 1980), (1980, 1981, 1983, 1982), (1982, 1983, 1985, 1984), (1984, 1985, 1987, 1986), (1986, 1987, 1989, 1988), (1988, 1989, 1991, 1990), (1990, 1991, 1993, 1992), (1992, 1993, 1995, 1994), (1994, 1995, 1997, 1996), (1996, 1997, 1999, 1998), (1998, 1999, 2001, 2000), (2000, 2001, 2003, 2002), (2002, 2003, 2005, 2004), (2004, 2005, 2007, 2006), (2006, 2007, 2009, 2008), (2008, 2009, 2011, 2010), (2010, 2011, 2013, 2012), (2012, 2013, 2015, 2014), (2014, 2015, 2017, 2016), (2016, 2017, 2019, 2018), (2018, 2019, 2021, 2020), (2020, 2021, 2023, 2022), (2022, 2023, 2025, 2024), (2024, 2025, 2027, 2026), (2026, 2027, 2029, 2028), (2028, 2029, 2031, 2030), (2030, 2031, 2033, 2032), (2032, 2033, 2035, 2034), (2034, 2035, 2037, 2036), (2036, 2037, 2039, 2038), (2038, 2039, 2041, 2040), (2040, 2041, 2043, 2042), (2042, 2043, 2045, 2044), (2044, 2045, 2047, 2046), (2046, 2047, 2049, 2048), (2048, 2049, 2051, 2050), (2050, 2051, 2053, 2052), (2052, 2053, 2055, 2054), (2054, 2055, 2057, 2056), (2056, 2057, 2059, 2058), (2058, 2059, 2061, 2060), (2060, 2061, 2063, 2062), (2062, 2063, 2065, 2064), (2064, 2065, 2067, 2066), (2066, 2067, 2069, 2068), (2068, 2069, 2071, 2070), (2070, 2071, 2073, 2072), (2072, 2073, 2075, 2074), (2074, 2075, 2077, 2076), (2076, 2077, 2079, 2078), (2078, 2079, 2081, 2080), (2080, 2081, 2083, 2082), (2082, 2083, 2085, 2084), (2084, 2085, 2087, 2086), (2086, 2087, 2089, 2088), (2088, 2089, 2091, 2090), (2090, 2091, 2093, 2092), (2092, 2093, 2095, 2094), (2094, 2095, 2097, 2096), (2096, 2097, 2099, 2098), (2098, 2099, 2101, 2100), (2100, 2101, 2103, 2102), (2102, 2103, 2105, 2104), (2104, 2105, 2107, 2106), (2106, 2107, 2109, 2108), (2108, 2109, 2111, 2110), (2110, 2111, 2113, 2112), (2112, 2113, 2115, 2114), (2114, 2115, 2117, 2116), (2116, 2117, 2119, 2118), (2118, 2119, 2121, 2120), (2120, 2121, 2123, 2122), (2122, 2123, 2125, 2124), (2124, 2125, 2127, 2126), (2126, 2127, 2129, 2128), (2128, 2129, 2131, 2130), (2130, 2131, 2133, 2132), (2132, 2133, 2135, 2134), (2134, 2135, 2137, 2136), (2136, 2137, 2139, 2138), (2138, 2139, 2141, 2140), (2140, 2141, 2143, 2142), (2142, 2143, 2145, 2144), (2144, 2145, 2147, 2146), (2146, 2147, 2149, 2148), (2148, 2149, 2151, 2150), (2150, 2151, 2153, 2152), (2152, 2153, 2155, 2154), (2154, 2155, 2157, 2156), (2156, 2157, 2159, 2158), (2158, 2159, 2161, 2160), (2160, 2161, 1, 0)])
me_lidar_scan_mesh.use_remesh_preserve_volume = False
me_lidar_scan_mesh.use_remesh_preserve_attributes = False
me_lidar_scan_mesh.use_mirror_vertex_groups = False
me_lidar_scan_mesh.update()
me_icosphere = bpy.data.meshes.new('Icosphere')
me_icosphere.from_pydata([(0.0, 0.0, -0.003175), (0.002416, -0.001669, -0.00142), (-0.0009227, -0.002701, -0.00142), (-0.002986, 0.0, -0.00142), (-0.0009227, 0.002701, -0.00142), (0.002416, 0.001669, -0.00142), (0.0009227, -0.002701, 0.00142), (-0.002416, -0.001669, 0.00142), (-0.002416, 0.001669, 0.00142), (0.0009227, 0.002701, 0.00142), (0.002986, 0.0, 0.00142), (0.0, 0.0, 0.003175), (-0.0005423, -0.001587, -0.002701), (0.00142, -0.0009811, -0.002701), (0.0008776, -0.002569, -0.001669), (0.00284, 0.0, -0.001669), (0.00142, 0.0009811, -0.002701), (-0.001755, 0.0, -0.002701), (-0.002297, -0.001587, -0.001669), (-0.0005423, 0.001587, -0.002701), (-0.002297, 0.001587, -0.001669), (0.0008776, 0.002569, -0.001669), (0.003175, -0.0009811, 0.0), (0.003175, 0.0009811, 0.0), (0.0, -0.003175, 0.0), (0.001962, -0.002569, 0.0), (-0.003175, -0.0009811, 0.0), (-0.001962, -0.002569, 0.0), (-0.001962, 0.002569, 0.0), (-0.003175, 0.0009811, 0.0), (0.001962, 0.002569, 0.0), (0.0, 0.003175, 0.0), (0.002297, -0.001587, 0.001669), (-0.0008776, -0.002569, 0.001669), (-0.00284, 0.0, 0.001669), (-0.0008776, 0.002569, 0.001669), (0.002297, 0.001587, 0.001669), (0.0005423, -0.001587, 0.002701), (0.001755, 0.0, 0.002701), (-0.00142, -0.0009811, 0.002701), (-0.00142, 0.0009811, 0.002701), (0.0005423, 0.001587, 0.002701)], [], [(0, 13, 12), (1, 13, 15), (0, 12, 17), (0, 17, 19), (0, 19, 16), (1, 15, 22), (2, 14, 24), (3, 18, 26), (4, 20, 28), (5, 21, 30), (1, 22, 25), (2, 24, 27), (3, 26, 29), (4, 28, 31), (5, 30, 23), (6, 32, 37), (7, 33, 39), (8, 34, 40), (9, 35, 41), (10, 36, 38), (38, 41, 11), (38, 36, 41), (36, 9, 41), (41, 40, 11), (41, 35, 40), (35, 8, 40), (40, 39, 11), (40, 34, 39), (34, 7, 39), (39, 37, 11), (39, 33, 37), (33, 6, 37), (37, 38, 11), (37, 32, 38), (32, 10, 38), (23, 36, 10), (23, 30, 36), (30, 9, 36), (31, 35, 9), (31, 28, 35), (28, 8, 35), (29, 34, 8), (29, 26, 34), (26, 7, 34), (27, 33, 7), (27, 24, 33), (24, 6, 33), (25, 32, 6), (25, 22, 32), (22, 10, 32), (30, 31, 9), (30, 21, 31), (21, 4, 31), (28, 29, 8), (28, 20, 29), (20, 3, 29), (26, 27, 7), (26, 18, 27), (18, 2, 27), (24, 25, 6), (24, 14, 25), (14, 1, 25), (22, 23, 10), (22, 15, 23), (15, 5, 23), (16, 21, 5), (16, 19, 21), (19, 4, 21), (19, 20, 4), (19, 17, 20), (17, 3, 20), (17, 18, 3), (17, 12, 18), (12, 2, 18), (15, 16, 5), (15, 13, 16), (13, 0, 16), (12, 14, 2), (12, 13, 14), (13, 1, 14)])
me_icosphere.use_remesh_preserve_volume = False
me_icosphere.use_remesh_preserve_attributes = False
me_icosphere.use_mirror_vertex_groups = False
me_icosphere.update()
me_cube_001 = bpy.data.meshes.new('Cube.001')
me_cube_001.from_pydata([(-0.0508, -0.0508, -0.0508), (-0.0508, 0.0508, -0.0508), (0.0508, 0.0508, -0.0508), (0.0508, -0.0508, -0.0508), (-0.0508, -0.0508, 0.0508), (-0.0508, 0.0508, 0.0508), (0.0508, 0.0508, 0.0508), (0.0508, -0.0508, 0.0508)], [], [(4, 5, 1, 0), (5, 6, 2, 1), (6, 7, 3, 2), (7, 4, 0, 3), (0, 1, 2, 3), (7, 6, 5, 4)])
me_cube_001.use_remesh_preserve_volume = False
me_cube_001.use_remesh_preserve_attributes = False
me_cube_001.use_mirror_vertex_groups = False
me_cube_001.update()
me_plane_007 = bpy.data.meshes.new('Plane.007')
me_plane_007.from_pydata([(-0.01905, -0.0127, 0.0), (0.01905, -0.0127, 0.0), (-0.01905, 0.0127, 0.0), (0.01905, 0.0127, 0.0), (-0.01905, -0.0127, 0.00127), (0.01905, -0.0127, 0.00127), (-0.01905, 0.0127, 0.00127), (0.01905, 0.0127, 0.00127)], [], [(0, 2, 3, 1), (4, 5, 7, 6), (3, 2, 6, 7), (1, 3, 7, 5), (0, 1, 5, 4), (2, 0, 4, 6)])
me_plane_007.materials.append(mat_imu_pcb)
me_plane_007.use_remesh_preserve_volume = False
me_plane_007.use_remesh_preserve_attributes = False
me_plane_007.use_mirror_vertex_groups = False
me_plane_007.update()
me_plane = bpy.data.meshes.new('Plane')
me_plane.from_pydata([(-3.048, -3.048, 0.0), (3.048, -3.048, 0.0), (-3.048, 3.048, 0.0), (3.048, 3.048, 0.0)], [], [(0, 1, 3, 2)])
me_plane.materials.append(mat_material_002)
me_plane.use_remesh_preserve_volume = False
me_plane.use_remesh_preserve_attributes = False
me_plane.use_mirror_vertex_groups = False
me_plane.update()
me_plane_005 = bpy.data.meshes.new('Plane.005')
me_plane_005.from_pydata([(-3.048, -2.301e-07, 1.524), (-3.048, -2.301e-07, -1.524), (3.048, 2.301e-07, 1.524), (3.048, 2.301e-07, -1.524)], [], [(0, 1, 3, 2)])
me_plane_005.materials.append(mat_material_003)
me_plane_005.use_remesh_preserve_volume = False
me_plane_005.use_remesh_preserve_attributes = False
me_plane_005.use_mirror_vertex_groups = False
me_plane_005.update()
me_plane_004 = bpy.data.meshes.new('Plane.004')
me_plane_004.from_pydata([(-3.048, -2.301e-07, 1.524), (-3.048, -2.301e-07, -1.524), (3.048, 2.301e-07, 1.524), (3.048, 2.301e-07, -1.524)], [], [(0, 1, 3, 2)])
me_plane_004.materials.append(mat_material_003)
me_plane_004.use_remesh_preserve_volume = False
me_plane_004.use_remesh_preserve_attributes = False
me_plane_004.use_mirror_vertex_groups = False
me_plane_004.update()
me_plane_003 = bpy.data.meshes.new('Plane.003')
me_plane_003.from_pydata([(-1.151e-07, -3.048, 1.524), (1.151e-07, -3.048, -1.524), (-1.151e-07, 3.048, 1.524), (1.151e-07, 3.048, -1.524)], [], [(0, 1, 3, 2)])
me_plane_003.materials.append(mat_material_003)
me_plane_003.use_remesh_preserve_volume = False
me_plane_003.use_remesh_preserve_attributes = False
me_plane_003.use_mirror_vertex_groups = False
me_plane_003.update()
me_plane_002 = bpy.data.meshes.new('Plane.002')
me_plane_002.from_pydata([(-1.151e-07, -3.048, 1.524), (1.151e-07, -3.048, -1.524), (-1.151e-07, 3.048, 1.524), (1.151e-07, 3.048, -1.524)], [], [(0, 1, 3, 2)])
me_plane_002.materials.append(mat_material_003)
me_plane_002.use_remesh_preserve_volume = False
me_plane_002.use_remesh_preserve_attributes = False
me_plane_002.use_mirror_vertex_groups = False
me_plane_002.update()
me_plane_001 = bpy.data.meshes.new('Plane.001')
me_plane_001.from_pydata([(-3.048, -3.048, 0.0), (3.048, -3.048, 0.0), (-3.048, 3.048, 0.0), (3.048, 3.048, 0.0)], [], [(0, 1, 3, 2)])
me_plane_001.materials.append(mat_material_004)
me_plane_001.use_remesh_preserve_volume = False
me_plane_001.use_remesh_preserve_attributes = False
me_plane_001.use_mirror_vertex_groups = False
me_plane_001.update()

# ---- objects
ob_lidar_scan_object = bpy.data.objects.new('Lidar_Scan_Object', me_lidar_scan_mesh)
ob_lidar_rotation_tracker = bpy.data.objects.new('Lidar_Rotation_Tracker', me_icosphere)
ob_cube = bpy.data.objects.new('Cube', me_cube_001)
ob_imu_object = bpy.data.objects.new('IMU_Object', me_plane_007)
ob_walls = bpy.data.objects.new('Walls', me_plane)
ob_plane_005 = bpy.data.objects.new('Plane.005', me_plane_005)
ob_plane_004 = bpy.data.objects.new('Plane.004', me_plane_004)
ob_plane_003 = bpy.data.objects.new('Plane.003', me_plane_003)
ob_plane_002 = bpy.data.objects.new('Plane.002', me_plane_002)
ob_plane_001 = bpy.data.objects.new('Plane.001', me_plane_001)
ob_lamp = bpy.data.objects.new('Lamp', light_lamp)
ob_camera = bpy.data.objects.new('Camera', cam_camera)

# ---- transforms, parenting, visibility, modifiers, constraints
ob_lidar_scan_object.location = (0.0, 0.0, 0.9144)
ob_lidar_scan_object.lineart.crease_threshold = 0.0
ob_lidar_rotation_tracker.parent = ob_lidar_scan_object
ob_lidar_rotation_tracker.matrix_parent_inverse = Matrix(((1.0, 0.0, 0.0, 0.0), (0.0, 1.0, 0.0, 0.0), (0.0, 0.0, 1.0, -0.9144), (0.0, 0.0, 0.0, 1.0)))
ob_lidar_rotation_tracker.location = (0.0, 0.0, 0.9144)
ob_lidar_rotation_tracker.rotation_euler = (0.0, -0.0, -559.2)
ob_lidar_rotation_tracker.scale = (0.9999, 0.9999, 1.0)
ob_lidar_rotation_tracker.lineart.crease_threshold = 0.0
ob_cube.parent = ob_lidar_scan_object
ob_cube.matrix_parent_inverse = Matrix(((1.0, 0.0, 0.0, 0.0), (0.0, 1.0, 0.0, 0.0), (0.0, 0.0, 1.0, -0.9144), (0.0, 0.0, 0.0, 1.0)))
ob_cube.location = (-0.09135, -0.004134, 0.9144)
ob_cube.rotation_euler = (0.0, -0.0, -559.2)
ob_cube.scale = (0.9999, 0.9999, 1.0)
ob_cube.lineart.crease_threshold = 0.0
ob_imu_object.parent = ob_cube
ob_imu_object.matrix_parent_inverse = Matrix(((1.0, 1.192e-07, 0.0, 0.09144), (-1.192e-07, 1.0, 0.0, -1.09e-08), (0.0, 0.0, 1.0, -0.9144), (0.0, 0.0, 0.0, 1.0)))
ob_imu_object.location = (-0.09144, -0.0508, 0.9144)
ob_imu_object.rotation_euler = (-1.571, -5.024e-15, -3.142)
ob_imu_object.lineart.crease_threshold = 0.0
ob_walls.location = (0.0, 0.0, 0.0)
ob_walls.lineart.crease_threshold = 0.0
ob_plane_005.location = (2.384e-07, 3.048, 1.524)
ob_plane_005.lineart.crease_threshold = 0.0
ob_plane_004.location = (2.384e-07, -3.048, 1.524)
ob_plane_004.lineart.crease_threshold = 0.0
ob_plane_003.location = (-3.048, 0.0, 1.524)
ob_plane_003.lineart.crease_threshold = 0.0
ob_plane_002.location = (3.048, 0.0, 1.524)
ob_plane_002.lineart.crease_threshold = 0.0
ob_plane_001.location = (0.0, 0.0, 3.048)
ob_plane_001.lineart.crease_threshold = 0.0
ob_lamp.location = (0.0, -2.438, 2.438)
ob_lamp.rotation_euler = (0.6503, 0.05522, 1.866)
ob_lamp.lock_rotations_4d = False
ob_lamp.empty_display_type = 'ARROWS'
ob_lamp.color = (0.0, 0.0, 0.0, 0.0)
ob_lamp.lineart.crease_threshold = 0.0
ob_camera.location = (2.438, -2.438, 0.762)
ob_camera.rotation_euler = (1.571, 0.0, 0.7854)
ob_camera.lock_rotations_4d = False
ob_camera.empty_display_type = 'ARROWS'
ob_camera.color = (0.0, 0.0, 0.0, 0.0)
ob_camera.display_type = 'WIRE'
ob_camera.lineart.crease_threshold = 0.0

# ---- collection membership
col_collection_1.objects.link(ob_lidar_scan_object)
col_collection_1.objects.link(ob_lidar_rotation_tracker)
col_collection_1.objects.link(ob_cube)
col_collection_1.objects.link(ob_imu_object)
col_collection_1.objects.link(ob_walls)
col_collection_1.objects.link(ob_plane_005)
col_collection_1.objects.link(ob_plane_004)
col_collection_1.objects.link(ob_plane_003)
col_collection_1.objects.link(ob_plane_002)
col_collection_1.objects.link(ob_plane_001)
col_collection_1.objects.link(ob_lamp)
col_collection_1.objects.link(ob_camera)

# ---- scene / render settings (as saved in the file)
scene.camera = ob_camera
scene.frame_start = 1; scene.frame_end = 60; scene.frame_set(0)
scene.render.engine = 'BLENDER_EEVEE_NEXT'
scene.render.resolution_percentage = 50
scene.render.fps = 30
scene.render.dither_intensity = 0.0
scene.cycles.use_denoising = False
scene.cycles.samples = 10
scene.cycles.sampling_pattern = 'TABULATED_SOBOL'
scene.cycles.light_sampling_threshold = 0.0
scene.cycles.use_adaptive_sampling = False
scene.cycles.use_light_tree = False
scene.cycles.blur_glossy = 0.0
scene.cycles.pixel_filter_type = 'GAUSSIAN'
scene.cycles.sample_clamp_indirect = 0.0
scene.view_settings.view_transform = 'Standard'
bpy.context.view_layer.update()
